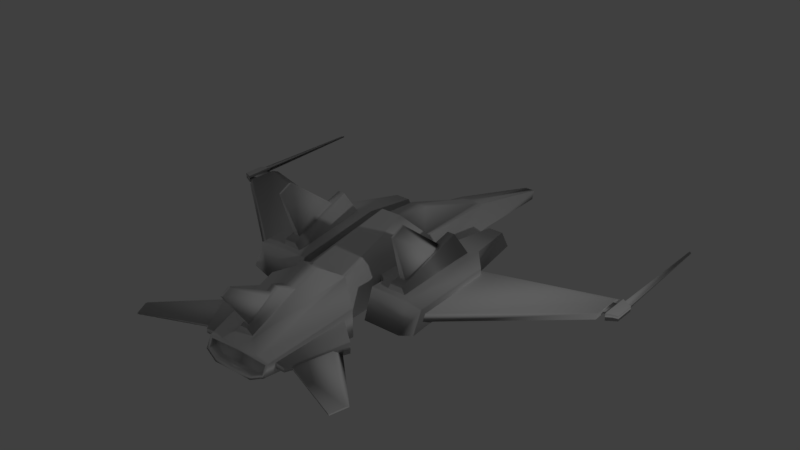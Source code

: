 # Source: DF6.blend  (saved by Blender 2.78.0; exported with 4.5.12 LTS)
import bpy
from mathutils import Matrix  # noqa: F401  (used for matrix-valued properties, if any)

bpy.ops.wm.read_factory_settings(use_empty=True)
scene = bpy.context.scene
scene.name = 'Scene'

# ---- collections
col_collection_1 = bpy.data.collections.new('Collection 1'); scene.collection.children.link(col_collection_1)

# ---- materials (node trees are filled in below, after node groups)
mat_material_001 = bpy.data.materials.new('Material.001')
mat_material_001.alpha_threshold = 0.0
mat_material_001.use_transparent_shadow = False
mat_material_001.roughness = 0.5

# ---- material node trees

# ---- world
world_world = bpy.data.worlds.new('World'); scene.world = world_world
world_world.color = (0.05088, 0.05088, 0.05088)
world_world.use_sun_shadow = False
world_world.sun_shadow_jitter_overblur = 0.0
world_world.cycles.sampling_method = 'MANUAL'

# ---- lights
light_sun = bpy.data.lights.new('Sun', 'POINT')
light_sun.transmission_factor = 0.0
light_sun.energy = 100.0
light_sun.shadow_buffer_clip_start = 0.5
light_sun.shadow_soft_size = 0.1
light_sun.shadow_maximum_resolution = 0.006
light_sun.use_absolute_resolution = True

# ---- meshes
me_dark_fighter_6 = bpy.data.meshes.new('dark_fighter_6')
me_dark_fighter_6.from_pydata([(-4.34, -5.074, 3.681), (-4.34, -0.5394, 3.681), (-18.01, -2.151, 1.635), (-18.01, -5.074, 2.67), (-30.98, -6.512, 0.9141), (-30.98, -6.512, -2.55e-07), (-18.01, -5.074, -2.55e-07), (-1.794, 2.338, 1.394), (9.327, -0.5394, 2.162), (9.327, -0.5394, -2.55e-07), (-1.794, 2.338, -2.55e-07), (9.327, -6.546, 2.67), (9.327, -0.5394, 2.67), (-31.67, -5.511, 0.6987), (24.2, -6.384, 2.67), (23.81, -5.642, 4.411), (12.02, -5.707, 6.169), (23.03, -6.056, 2.595), (22.19, -4.465, 4.076), (22.7, -5.425, 4.076), (22.97, -4.05, 2.67), (12.02, -2.033, 6.169), (23.05, -4.214, 4.411), (9.075, -5.33, 5.223), (9.075, -5.33, 10.14), (-5.491, -3.987, 10.14), (-5.491, -3.987, 6.423), (7.703, -1.579, 5.223), (7.703, -1.579, 10.14), (-14.17, -4.442, 6.423), (-14.17, -4.442, 8.362), (-12.82, -2.038, 8.362), (-12.82, -2.038, 6.423), (-5.491, -0.9798, 10.14), (-5.491, -0.9798, 6.423), (7.703, -1.914, 12.21), (9.075, -4.57, 12.21), (-3.144, -1.49, 12.21), (-3.144, -3.619, 12.21), (-4.437, -0.6746, 3.035), (-17.38, -2.076, 1.043), (-2.464, 1.588, 1.272), (-2.464, 1.588, -2.55e-07), (-6.93, 1.438, 0.9867), (-6.93, 1.438, -2.55e-07), (22.97, -4.05, -2.55e-07), (22.38, -2.934, -2.55e-07), (22.38, -2.934, 1.272), (12.24, 1.331, 1.272), (11.89, 1.095, 0.8539), (12.24, 1.331, -2.55e-07), (11.89, 1.095, -2.55e-07), (13.07, 0.6044, 0.6258), (10.51, -0.8674, 1.934), (13.07, 0.6044, -2.55e-07), (23.71, -5.448, 4.076), (23.2, -4.489, 4.076), (24.04, -6.079, 2.595), (24.2, -6.384, -2.55e-07), (24.04, -6.079, -2.55e-07), (23.03, -6.056, -2.55e-07), (-7.902, -2.88, 28.89), (-8.482, -3.024, 27.59), (-4.655, -3.024, 27.59), (-5.236, -2.88, 28.89), (-7.902, -2.222, 28.89), (-5.236, -2.222, 28.89), (-4.655, -2.078, 27.59), (-8.482, -2.078, 27.59), (-4.008, -2.867, 26.86), (-4.422, -2.292, 26.86), (-8.226, -2.319, 26.82), (-9.192, -2.758, 26.83), (-3.063, -2.335, 11.8), (-4.749, -3.04, 10.32), (-3.049, -2.774, 11.81), (7.741, -3.527, 11.84), (7.326, -2.724, 11.84), (6.088, -4.264, 5.785), (-0.7702, -3.29, 6.104), (-3.205, -3.174, 3.173), (3.773, -4.309, 2.615), (0.8402, -2.287, 6.137), (-1.594, -2.17, 3.205), (5.608, -2.489, 5.733), (3.293, -2.534, 2.564), (-5.439, -2.696, 27.71), (-7.698, -2.696, 27.71), (-7.698, -2.696, 26.68), (-5.439, -2.696, 26.68), (-7.698, -2.407, 27.71), (-7.698, -2.407, 26.68), (-5.439, -2.407, 27.71), (-5.439, -2.407, 26.68), (6.891, -1.797, 9.326), (6.891, -1.797, 6.741), (7.025, -0.7214, 7.304), (7.025, -0.7214, 8.924), (-4.675, -1.28, 7.818), (-2.314, 2.182, 7.979), (-4.675, -1.28, 9.326), (-2.314, 2.182, 8.924), (12.83, -4.862, 5.538), (22.12, -5.192, 4.039), (22.33, -5.017, 5.918), (15.63, -4.759, 9.058), (22.12, -4.469, 4.039), (22.33, -4.452, 5.918), (12.83, -3.042, 5.538), (15.63, -3.338, 9.058), (21.93, -2.917, -2.55e-07), (22.17, -1.968, -2.55e-07), (22.17, -1.968, 0.4987), (21.93, -2.917, 1.084), (15.25, -0.09868, 1.084), (17.42, 0.956, 0.4987), (-23.87, -2.616, 27.83), (-23.66, -2.593, 28.14), (-23.66, -2.509, 28.14), (-23.87, -2.486, 27.83), (-8.151, -2.814, 27.82), (-7.779, -2.722, 28.66), (-7.779, -2.38, 28.66), (-8.151, -2.288, 27.82), (24.92, -4.842, 14.61), (24.92, -4.682, 14.61), (23.21, -4.453, 15.26), (22.82, -4.595, 15.42), (8.03, 5.73, 8.533), (8.03, 5.73, 8.294), (6.19, 6.546, 8.323), (6.398, 6.477, 8.549), (5.874, -0.5794, 8.533), (5.874, -0.5794, 7.724), (-0.43, 1.409, 8.157), (0.9937, 1.051, 8.638), (16.2, -4.595, 8.468), (21.44, -4.842, 6.019), (21.44, -4.598, 6.019), (17.36, -3.92, 8.171), (23.8, 3.506, 0.1362), (24.86, 2.987, 0.1362), (24.86, 2.987, -2.55e-07), (23.61, 3.617, -2.55e-07), (21.6, -1.942, -2.55e-07), (21.6, -1.942, 0.282), (18.51, -0.03267, 0.282), (22.12, -4.331, -2.55e-07), (-4.34, -5.074, -2.55e-07), (-31.67, -5.511, -2.55e-07), (9.327, -6.546, -2.55e-07), (-18.01, -2.151, -2.55e-07), (-17.38, -2.076, -2.55e-07), (10.51, -0.8674, -2.55e-07), (23.13, -4.354, -2.55e-07), (15.25, -0.09868, -2.55e-07), (17.42, 0.956, -2.55e-07), (17.75, 0.3651, -2.55e-07), (-4.34, -5.074, -3.681), (-18.01, -5.074, -2.67), (-18.01, -2.151, -1.635), (-4.34, -0.5394, -3.681), (-30.98, -6.512, -0.9141), (-1.794, 2.338, -1.394), (9.327, -0.5394, -2.162), (9.327, -6.546, -2.67), (9.327, -0.5394, -2.67), (-31.67, -5.511, -0.6987), (12.02, -5.707, -6.169), (23.81, -5.642, -4.411), (24.2, -6.384, -2.67), (23.03, -6.056, -2.595), (22.7, -5.425, -4.076), (22.19, -4.465, -4.076), (22.97, -4.05, -2.67), (23.05, -4.214, -4.411), (12.02, -2.033, -6.169), (9.075, -5.33, -5.223), (-5.491, -3.987, -6.423), (-5.491, -3.987, -10.14), (9.075, -5.33, -10.14), (7.703, -1.579, -10.14), (7.703, -1.579, -5.223), (-14.17, -4.442, -6.423), (-12.82, -2.038, -6.423), (-12.82, -2.038, -8.362), (-14.17, -4.442, -8.362), (-5.491, -0.9798, -6.423), (-5.491, -0.9798, -10.14), (9.075, -4.57, -12.21), (7.703, -1.914, -12.21), (-3.144, -1.49, -12.21), (-3.144, -3.619, -12.21), (-17.38, -2.076, -1.043), (-4.437, -0.6746, -3.035), (-2.464, 1.588, -1.272), (-6.93, 1.438, -0.9867), (22.38, -2.934, -1.272), (12.24, 1.331, -1.272), (11.89, 1.095, -0.8539), (10.51, -0.8674, -1.934), (13.07, 0.6044, -0.6258), (23.2, -4.489, -4.076), (23.71, -5.448, -4.076), (24.04, -6.079, -2.595), (-7.902, -2.88, -28.89), (-5.236, -2.88, -28.89), (-4.655, -3.024, -27.59), (-8.482, -3.024, -27.59), (-7.902, -2.222, -28.89), (-8.482, -2.078, -27.59), (-4.655, -2.078, -27.59), (-5.236, -2.222, -28.89), (-4.008, -2.867, -26.86), (-9.192, -2.758, -26.83), (-8.226, -2.319, -26.82), (-4.422, -2.292, -26.86), (-3.063, -2.335, -11.8), (-4.749, -3.04, -10.32), (-3.049, -2.774, -11.81), (7.741, -3.527, -11.84), (7.326, -2.724, -11.84), (6.088, -4.264, -5.785), (3.773, -4.309, -2.615), (-3.205, -3.174, -3.173), (-0.7702, -3.29, -6.104), (-1.594, -2.17, -3.205), (0.8402, -2.287, -6.137), (3.293, -2.534, -2.564), (5.608, -2.489, -5.733), (-5.439, -2.696, -27.71), (-5.439, -2.696, -26.68), (-7.698, -2.696, -26.68), (-7.698, -2.696, -27.71), (-7.698, -2.407, -26.68), (-7.698, -2.407, -27.71), (-5.439, -2.407, -26.68), (-5.439, -2.407, -27.71), (6.891, -1.797, -9.326), (7.025, -0.7214, -8.924), (7.025, -0.7214, -7.304), (6.891, -1.797, -6.741), (-2.314, 2.182, -7.979), (-4.675, -1.28, -7.818), (-2.314, 2.182, -8.924), (-4.675, -1.28, -9.326), (12.83, -4.862, -5.538), (15.63, -4.759, -9.058), (22.33, -5.017, -5.918), (22.12, -5.192, -4.039), (22.33, -4.452, -5.918), (22.12, -4.469, -4.039), (15.63, -3.338, -9.058), (12.83, -3.042, -5.538), (21.93, -2.917, -1.084), (22.17, -1.968, -0.4987), (15.25, -0.09868, -1.084), (17.42, 0.956, -0.4987), (-23.87, -2.616, -27.83), (-23.87, -2.486, -27.83), (-23.66, -2.509, -28.14), (-23.66, -2.593, -28.14), (-8.151, -2.814, -27.82), (-7.779, -2.722, -28.66), (-7.779, -2.38, -28.66), (-8.151, -2.288, -27.82), (24.92, -4.842, -14.61), (22.82, -4.595, -15.42), (23.21, -4.453, -15.26), (24.92, -4.682, -14.61), (8.03, 5.73, -8.533), (6.398, 6.477, -8.549), (6.19, 6.546, -8.323), (8.03, 5.73, -8.294), (5.874, -0.5794, -8.533), (5.874, -0.5794, -7.724), (-0.43, 1.409, -8.157), (0.9937, 1.051, -8.638), (16.2, -4.595, -8.468), (21.44, -4.842, -6.019), (21.44, -4.598, -6.019), (17.36, -3.92, -8.171), (23.8, 3.506, -0.1362), (24.86, 2.987, -0.1362), (21.6, -1.942, -0.282), (18.51, -0.03267, -0.282)], [], [(0, 1, 2), (2, 3, 0), (4, 5, 6), (6, 3, 4), (7, 8, 9), (9, 10, 7), (11, 12, 1), (1, 0, 11), (13, 4, 3), (3, 2, 13), (11, 14, 15), (15, 16, 11), (17, 18, 19), (20, 12, 21), (21, 22, 20), (12, 11, 16), (16, 21, 12), (23, 24, 25), (25, 26, 23), (24, 23, 27), (27, 28, 24), (29, 30, 31), (31, 32, 29), (30, 29, 26), (26, 25, 30), (32, 31, 33), (33, 34, 32), (31, 30, 25), (25, 33, 31), (29, 32, 34), (34, 26, 29), (24, 28, 35), (35, 36, 24), (28, 33, 37), (37, 35, 28), (25, 24, 36), (36, 38, 25), (1, 12, 7), (2, 1, 39), (39, 40, 2), (1, 7, 41), (41, 39, 1), (10, 42, 41), (41, 7, 10), (39, 43, 40), (43, 41, 42), (42, 44, 43), (39, 41, 43), (45, 46, 47), (47, 20, 45), (12, 20, 47), (47, 48, 12), (12, 48, 49), (49, 8, 12), (50, 51, 49), (49, 48, 50), (8, 49, 52), (52, 53, 8), (51, 54, 52), (52, 49, 51), (22, 15, 55), (55, 56, 22), (15, 14, 57), (57, 55, 15), (58, 59, 57), (57, 14, 58), (56, 55, 19), (19, 18, 56), (55, 57, 17), (17, 19, 55), (59, 60, 17), (17, 57, 59), (61, 62, 63), (63, 64, 61), (65, 66, 67), (67, 68, 65), (61, 64, 66), (66, 65, 61), (64, 63, 67), (67, 66, 64), (25, 38, 37), (37, 33, 25), (38, 36, 35), (35, 37, 38), (26, 34, 27), (27, 23, 26), (68, 67, 63), (63, 62, 68), (69, 70, 71), (71, 72, 69), (73, 74, 72), (72, 71, 73), (74, 75, 72), (75, 76, 69), (69, 72, 75), (76, 77, 70), (70, 69, 76), (77, 73, 71), (71, 70, 77), (78, 79, 80), (80, 81, 78), (79, 82, 83), (83, 80, 79), (82, 84, 85), (85, 83, 82), (84, 78, 81), (81, 85, 84), (86, 87, 88), (88, 89, 86), (87, 90, 91), (91, 88, 87), (90, 92, 93), (93, 91, 90), (92, 86, 89), (89, 93, 92), (34, 33, 28), (28, 27, 34), (22, 21, 16), (16, 15, 22), (65, 68, 62), (62, 61, 65), (94, 95, 96), (96, 97, 94), (95, 98, 99), (99, 96, 95), (98, 100, 101), (101, 99, 98), (100, 94, 97), (97, 101, 100), (102, 103, 104), (104, 105, 102), (103, 106, 107), (107, 104, 103), (106, 108, 109), (109, 107, 106), (108, 102, 105), (105, 109, 108), (110, 111, 112), (112, 113, 110), (114, 113, 112), (112, 115, 114), (116, 117, 118), (118, 119, 116), (120, 121, 117), (117, 116, 120), (121, 122, 118), (118, 117, 121), (122, 123, 119), (119, 118, 122), (123, 120, 116), (116, 119, 123), (99, 101, 97), (97, 96, 99), (107, 109, 105), (105, 104, 107), (124, 125, 126), (126, 127, 124), (128, 129, 130), (130, 131, 128), (132, 133, 129), (129, 128, 132), (133, 134, 130), (130, 129, 133), (134, 135, 131), (131, 130, 134), (135, 132, 128), (128, 131, 135), (136, 137, 124), (124, 127, 136), (137, 138, 125), (125, 124, 137), (138, 139, 126), (126, 125, 138), (139, 136, 127), (127, 126, 139), (140, 141, 142), (142, 143, 140), (144, 142, 141), (141, 145, 144), (146, 145, 141), (141, 140, 146), (17, 60, 147), (147, 18, 17), (20, 22, 56), (7, 12, 8), (148, 0, 3), (3, 6, 148), (5, 4, 13), (13, 149, 5), (14, 11, 150), (150, 58, 14), (11, 0, 148), (148, 150, 11), (13, 2, 151), (151, 149, 13), (151, 2, 40), (40, 152, 151), (40, 43, 44), (44, 152, 40), (153, 53, 52), (52, 54, 153), (9, 8, 53), (53, 153, 9), (20, 56, 154), (154, 45, 20), (154, 56, 18), (18, 147, 154), (48, 47, 46), (46, 50, 48), (155, 114, 115), (115, 156, 155), (115, 112, 111), (111, 156, 115), (146, 140, 143), (143, 157, 146), (158, 159, 160), (160, 161, 158), (162, 159, 6), (6, 5, 162), (163, 10, 9), (9, 164, 163), (165, 158, 161), (161, 166, 165), (167, 160, 159), (159, 162, 167), (165, 168, 169), (169, 170, 165), (171, 172, 173), (174, 175, 176), (176, 166, 174), (166, 176, 168), (168, 165, 166), (177, 178, 179), (179, 180, 177), (180, 181, 182), (182, 177, 180), (183, 184, 185), (185, 186, 183), (186, 179, 178), (178, 183, 186), (184, 187, 188), (188, 185, 184), (185, 188, 179), (179, 186, 185), (183, 178, 187), (187, 184, 183), (180, 189, 190), (190, 181, 180), (181, 190, 191), (191, 188, 181), (179, 192, 189), (189, 180, 179), (161, 163, 166), (160, 193, 194), (194, 161, 160), (161, 194, 195), (195, 163, 161), (10, 163, 195), (195, 42, 10), (194, 193, 196), (196, 44, 42), (42, 195, 196), (194, 196, 195), (45, 174, 197), (197, 46, 45), (166, 198, 197), (197, 174, 166), (166, 164, 199), (199, 198, 166), (50, 198, 199), (199, 51, 50), (164, 200, 201), (201, 199, 164), (51, 199, 201), (201, 54, 51), (175, 202, 203), (203, 169, 175), (169, 203, 204), (204, 170, 169), (58, 170, 204), (204, 59, 58), (202, 173, 172), (172, 203, 202), (203, 172, 171), (171, 204, 203), (59, 204, 171), (171, 60, 59), (205, 206, 207), (207, 208, 205), (209, 210, 211), (211, 212, 209), (205, 209, 212), (212, 206, 205), (206, 212, 211), (211, 207, 206), (179, 188, 191), (191, 192, 179), (192, 191, 190), (190, 189, 192), (178, 177, 182), (182, 187, 178), (210, 208, 207), (207, 211, 210), (213, 214, 215), (215, 216, 213), (217, 215, 214), (214, 218, 217), (218, 214, 219), (219, 214, 213), (213, 220, 219), (220, 213, 216), (216, 221, 220), (221, 216, 215), (215, 217, 221), (222, 223, 224), (224, 225, 222), (225, 224, 226), (226, 227, 225), (227, 226, 228), (228, 229, 227), (229, 228, 223), (223, 222, 229), (230, 231, 232), (232, 233, 230), (233, 232, 234), (234, 235, 233), (235, 234, 236), (236, 237, 235), (237, 236, 231), (231, 230, 237), (187, 182, 181), (181, 188, 187), (175, 169, 168), (168, 176, 175), (209, 205, 208), (208, 210, 209), (238, 239, 240), (240, 241, 238), (241, 240, 242), (242, 243, 241), (243, 242, 244), (244, 245, 243), (245, 244, 239), (239, 238, 245), (246, 247, 248), (248, 249, 246), (249, 248, 250), (250, 251, 249), (251, 250, 252), (252, 253, 251), (253, 252, 247), (247, 246, 253), (110, 254, 255), (255, 111, 110), (256, 257, 255), (255, 254, 256), (258, 259, 260), (260, 261, 258), (262, 258, 261), (261, 263, 262), (263, 261, 260), (260, 264, 263), (264, 260, 259), (259, 265, 264), (265, 259, 258), (258, 262, 265), (242, 240, 239), (239, 244, 242), (250, 248, 247), (247, 252, 250), (266, 267, 268), (268, 269, 266), (270, 271, 272), (272, 273, 270), (274, 270, 273), (273, 275, 274), (275, 273, 272), (272, 276, 275), (276, 272, 271), (271, 277, 276), (277, 271, 270), (270, 274, 277), (278, 267, 266), (266, 279, 278), (279, 266, 269), (269, 280, 279), (280, 269, 268), (268, 281, 280), (281, 268, 267), (267, 278, 281), (282, 143, 142), (142, 283, 282), (144, 284, 283), (283, 142, 144), (285, 282, 283), (283, 284, 285), (171, 173, 147), (147, 60, 171), (174, 202, 175), (163, 164, 166), (148, 6, 159), (159, 158, 148), (5, 149, 167), (167, 162, 5), (170, 58, 150), (150, 165, 170), (165, 150, 148), (148, 158, 165), (167, 149, 151), (151, 160, 167), (151, 152, 193), (193, 160, 151), (193, 152, 44), (44, 196, 193), (153, 54, 201), (201, 200, 153), (9, 153, 200), (200, 164, 9), (174, 45, 154), (154, 202, 174), (154, 147, 173), (173, 202, 154), (198, 50, 46), (46, 197, 198), (155, 156, 257), (257, 256, 155), (257, 156, 111), (111, 255, 257), (285, 157, 143), (143, 282, 285)])
me_dark_fighter_6.polygons.foreach_set('use_smooth', [True] * 430)
_k = set([(0, 3), (0, 11), (1, 2), (1, 7), (1, 39), (2, 13), (3, 4), (4, 5), (4, 13), (5, 162), (7, 10), (7, 12), (8, 12), (8, 49), (8, 53), (10, 163), (11, 12), (11, 16), (12, 20), (12, 21), (12, 48), (13, 149), (14, 15), (14, 58), (15, 16), (15, 22), (16, 21), (17, 19), (17, 60), (18, 19), (18, 56), (18, 147), (19, 55), (20, 22), (20, 47), (21, 22), (23, 24), (23, 26), (23, 27), (24, 36), (25, 30), (25, 38), (26, 29), (27, 28), (27, 34), (28, 35), (29, 30), (29, 32), (30, 31), (31, 32), (31, 33), (32, 34), (33, 37), (35, 36), (35, 37), (36, 38), (37, 38), (39, 40), (39, 41), (40, 43), (41, 42), (41, 43), (42, 195), (47, 48), (48, 50), (49, 51), (49, 52), (50, 198), (51, 199), (52, 53), (52, 54), (53, 153), (54, 201), (55, 56), (55, 57), (56, 154), (57, 59), (58, 170), (59, 204), (60, 171), (61, 62), (61, 64), (61, 65), (62, 63), (62, 68), (63, 64), (63, 67), (64, 66), (65, 66), (65, 68), (66, 67), (67, 68), (69, 70), (69, 72), (69, 76), (70, 71), (70, 77), (71, 72), (72, 74), (73, 74), (73, 77), (74, 75), (75, 76), (76, 77), (78, 79), (78, 81), (78, 84), (79, 80), (79, 82), (80, 81), (80, 83), (81, 85), (82, 83), (82, 84), (83, 85), (84, 85), (86, 87), (86, 89), (86, 92), (87, 88), (87, 90), (88, 89), (88, 91), (89, 93), (90, 91), (90, 92), (91, 93), (92, 93), (94, 95), (94, 97), (94, 100), (95, 96), (95, 98), (96, 97), (96, 99), (97, 101), (98, 99), (98, 100), (99, 101), (100, 101), (102, 103), (102, 105), (102, 108), (103, 104), (103, 106), (104, 105), (104, 107), (105, 109), (106, 107), (106, 108), (107, 109), (108, 109), (110, 113), (110, 254), (111, 112), (111, 255), (112, 113), (112, 115), (113, 114), (114, 115), (114, 155), (115, 156), (116, 117), (116, 119), (116, 120), (117, 118), (117, 121), (118, 119), (118, 122), (119, 123), (120, 121), (120, 123), (121, 122), (122, 123), (124, 125), (124, 127), (124, 137), (125, 126), (125, 138), (126, 127), (127, 136), (128, 129), (128, 131), (128, 132), (129, 130), (129, 133), (130, 131), (130, 134), (132, 133), (132, 135), (133, 134), (134, 135), (136, 137), (136, 139), (137, 138), (138, 139), (140, 141), (140, 143), (141, 142), (141, 145), (142, 283), (143, 282), (144, 145), (144, 284), (145, 146), (146, 157), (147, 173), (149, 167), (153, 200), (154, 202), (155, 256), (156, 257), (157, 285), (158, 159), (158, 165), (159, 162), (160, 161), (160, 167), (161, 163), (161, 194), (162, 167), (163, 166), (164, 166), (164, 199), (164, 200), (165, 166), (165, 168), (166, 174), (166, 176), (166, 198), (168, 169), (168, 176), (169, 170), (169, 175), (171, 172), (172, 173), (172, 203), (173, 202), (174, 175), (174, 197), (175, 176), (177, 178), (177, 180), (177, 182), (178, 183), (179, 186), (179, 192), (180, 189), (181, 182), (181, 190), (182, 187), (183, 184), (183, 186), (184, 185), (184, 187), (185, 186), (185, 188), (188, 191), (189, 190), (189, 192), (190, 191), (191, 192), (193, 194), (193, 196), (194, 195), (195, 196), (197, 198), (199, 201), (200, 201), (202, 203), (203, 204), (205, 206), (205, 208), (205, 209), (206, 207), (206, 212), (207, 208), (207, 211), (208, 210), (209, 210), (209, 212), (210, 211), (211, 212), (213, 214), (213, 216), (213, 220), (214, 215), (214, 218), (215, 216), (216, 221), (217, 218), (217, 221), (218, 219), (219, 220), (220, 221), (222, 223), (222, 225), (222, 229), (223, 224), (223, 228), (224, 225), (224, 226), (225, 227), (226, 227), (226, 228), (227, 229), (228, 229), (230, 231), (230, 233), (230, 237), (231, 232), (231, 236), (232, 233), (232, 234), (233, 235), (234, 235), (234, 236), (235, 237), (236, 237), (238, 239), (238, 241), (238, 245), (239, 240), (239, 244), (240, 241), (240, 242), (241, 243), (242, 243), (242, 244), (243, 245), (244, 245), (246, 247), (246, 249), (246, 253), (247, 248), (247, 252), (248, 249), (248, 250), (249, 251), (250, 251), (250, 252), (251, 253), (252, 253), (254, 255), (254, 256), (255, 257), (256, 257), (258, 259), (258, 261), (258, 262), (259, 260), (259, 265), (260, 261), (260, 264), (261, 263), (262, 263), (262, 265), (263, 264), (264, 265), (266, 267), (266, 269), (266, 279), (267, 268), (267, 278), (268, 269), (269, 280), (270, 271), (270, 273), (270, 274), (271, 272), (272, 273), (272, 276), (273, 275), (274, 275), (274, 277), (275, 276), (276, 277), (278, 279), (278, 281), (279, 280), (280, 281), (282, 283), (283, 284), (284, 285)])
me_dark_fighter_6.attributes.new('sharp_edge', 'BOOLEAN', 'EDGE').data.foreach_set('value', [ (min(e.vertices), max(e.vertices)) in _k for e in me_dark_fighter_6.edges])
_uv = me_dark_fighter_6.uv_layers.new(name='UVMap')
_uv.uv.foreach_set('vector', [0.1495, 0.3428, 0.2287, 0.3428, 0.2027, 0.5863, 0.2027, 0.5863, 0.148, 0.5841, 0.1495, 0.3428, 0.2653, 0.9775, 0.2492, 0.9777, 0.246, 0.7477, 0.246, 0.7477, 0.293, 0.7471, 0.2653, 0.9775, 0.08856, 0.2789, 0.07502, 0.07649, 0.1131, 0.07649, 0.1131, 0.07649, 0.1131, 0.2789, 0.08856, 0.2789, 0.1236, 0.1013, 0.2294, 0.1013, 0.2294, 0.3428, 0.2294, 0.3428, 0.1495, 0.3428, 0.1236, 0.1013, 0.1425, 0.8275, 0.1249, 0.8149, 0.148, 0.5841, 0.148, 0.5841, 0.2027, 0.5863, 0.1425, 0.8275, 0.7503, 0.8926, 0.5009, 0.9735, 0.4971, 0.9399, 0.4971, 0.9399, 0.6855, 0.8472, 0.7503, 0.8926, 0.8214, 0.4985, 0.7897, 0.4724, 0.8088, 0.4724, 0.4768, 0.8889, 0.6465, 0.7078, 0.6566, 0.7892, 0.6566, 0.7892, 0.4976, 0.9115, 0.4768, 0.8889, 0.7146, 0.7309, 0.7618, 0.8257, 0.6855, 0.8472, 0.6855, 0.8472, 0.6566, 0.7892, 0.7146, 0.7309, 0.3528, 0.04763, 0.4395, 0.04763, 0.4395, 0.3054, 0.4395, 0.3054, 0.3739, 0.3054, 0.3528, 0.04763, 0.5625, 0.006294, 0.6492, 0.009265, 0.6469, 0.07985, 0.6469, 0.07985, 0.5603, 0.07687, 0.5625, 0.006294, 0.6118, 0.491, 0.5776, 0.4898, 0.5793, 0.4413, 0.5793, 0.4413, 0.6135, 0.4425, 0.6118, 0.491, 0.429, 0.4587, 0.395, 0.459, 0.3739, 0.3054, 0.3739, 0.3054, 0.4395, 0.3054, 0.429, 0.4587, 0.6135, 0.4425, 0.5793, 0.4413, 0.5524, 0.3097, 0.5524, 0.3097, 0.618, 0.312, 0.6135, 0.4425, 0.4897, 0.4546, 0.4453, 0.4742, 0.4663, 0.3192, 0.4663, 0.3192, 0.5191, 0.3236, 0.4897, 0.4546, 0.395, 0.459, 0.3493, 0.4431, 0.3218, 0.3146, 0.3218, 0.3146, 0.3739, 0.3054, 0.395, 0.459, 0.5625, 0.006294, 0.5603, 0.07687, 0.5235, 0.07615, 0.5235, 0.07615, 0.5257, 0.02386, 0.5625, 0.006294, 0.5603, 0.07687, 0.5524, 0.3097, 0.5157, 0.2674, 0.5157, 0.2674, 0.5235, 0.07615, 0.5603, 0.07687, 0.4395, 0.3054, 0.4395, 0.04763, 0.4782, 0.04885, 0.4782, 0.04885, 0.4773, 0.2649, 0.4395, 0.3054, 0.01753, 0.3131, 0.06607, 0.07649, 0.08856, 0.2789, 0.06392, 0.5914, 0.04825, 0.3467, 0.05961, 0.3496, 0.05961, 0.3496, 0.07521, 0.5811, 0.06392, 0.5914, 0.04825, 0.3467, 0.08856, 0.2789, 0.0907, 0.2967, 0.0907, 0.2967, 0.05961, 0.3496, 0.04825, 0.3467, 0.1131, 0.2789, 0.111, 0.3029, 0.0907, 0.2967, 0.0907, 0.2967, 0.08856, 0.2789, 0.1131, 0.2789, 0.159, 0.7748, 0.2202, 0.8042, 0.2194, 0.9985, 0.2202, 0.8042, 0.2152, 0.7252, 0.2376, 0.7252, 0.2376, 0.7252, 0.2376, 0.8039, 0.2202, 0.8042, 0.159, 0.7748, 0.1992, 0.7284, 0.2202, 0.8042, 0.7804, 0.4631, 0.7804, 0.4854, 0.758, 0.4854, 0.758, 0.4854, 0.7334, 0.4631, 0.7804, 0.4631, 0.7032, 0.7143, 0.7317, 0.4679, 0.758, 0.4857, 0.758, 0.4857, 0.758, 0.6793, 0.7032, 0.7143, 0.7334, 0.7402, 0.758, 0.6793, 0.7654, 0.6867, 0.7654, 0.6867, 0.7423, 0.7402, 0.7334, 0.7402, 0.7804, 0.6793, 0.7804, 0.6867, 0.7654, 0.6867, 0.7654, 0.6867, 0.758, 0.6793, 0.7804, 0.6793, 0.8476, 0.6315, 0.8262, 0.6857, 0.804, 0.6914, 0.804, 0.6914, 0.8271, 0.6394, 0.8476, 0.6315, 0.8273, 0.7007, 0.8049, 0.7024, 0.804, 0.6914, 0.804, 0.6914, 0.8262, 0.6857, 0.8273, 0.7007, 0.795, 0.5513, 0.8234, 0.5513, 0.8196, 0.5572, 0.8196, 0.5572, 0.8005, 0.5572, 0.795, 0.5513, 0.8234, 0.5513, 0.8382, 0.582, 0.8322, 0.5833, 0.8322, 0.5833, 0.8196, 0.5572, 0.8234, 0.5513, 0.8382, 0.6291, 0.8322, 0.6291, 0.8322, 0.5833, 0.8322, 0.5833, 0.8382, 0.582, 0.8382, 0.6291, 0.8437, 0.5363, 0.8531, 0.553, 0.8353, 0.553, 0.8353, 0.553, 0.8259, 0.5363, 0.8437, 0.5363, 0.8531, 0.553, 0.8592, 0.5813, 0.8414, 0.5813, 0.8414, 0.5813, 0.8353, 0.553, 0.8531, 0.553, 0.8592, 0.627, 0.8414, 0.627, 0.8414, 0.5813, 0.8414, 0.5813, 0.8592, 0.5813, 0.8592, 0.627, 0.9279, 0.8017, 0.9049, 0.8119, 0.9049, 0.7445, 0.9049, 0.7445, 0.9279, 0.7547, 0.9279, 0.8017, 0.9395, 0.8017, 0.9395, 0.7547, 0.9625, 0.7445, 0.9625, 0.7445, 0.9625, 0.8119, 0.9395, 0.8017, 0.9279, 0.8017, 0.9279, 0.7547, 0.9395, 0.7547, 0.9395, 0.7547, 0.9395, 0.8017, 0.9279, 0.8017, 0.9279, 0.7547, 0.9254, 0.7297, 0.942, 0.7297, 0.942, 0.7297, 0.9395, 0.7547, 0.9279, 0.7547, 0.4663, 0.3192, 0.4773, 0.2649, 0.5157, 0.2674, 0.5157, 0.2674, 0.5191, 0.3236, 0.4663, 0.3192, 0.4773, 0.2649, 0.4782, 0.04885, 0.5235, 0.07615, 0.5235, 0.07615, 0.5157, 0.2674, 0.4773, 0.2649, 0.3739, 0.3054, 0.3218, 0.3146, 0.2918, 0.08278, 0.2918, 0.08278, 0.3528, 0.04763, 0.3739, 0.3054, 0.8882, 0.8119, 0.8882, 0.7445, 0.9049, 0.7445, 0.9049, 0.7445, 0.9049, 0.8119, 0.8882, 0.8119, 0.6163, 0.5929, 0.6085, 0.5831, 0.6258, 0.5183, 0.6258, 0.5183, 0.6382, 0.5041, 0.6163, 0.5929, 0.3461, 0.5371, 0.3284, 0.4996, 0.6298, 0.5, 0.6298, 0.5, 0.6258, 0.5183, 0.3461, 0.5371, 0.4822, 0.8586, 0.4681, 0.821, 0.6889, 0.6393, 0.4681, 0.821, 0.3006, 0.73, 0.6087, 0.5955, 0.6087, 0.5955, 0.6889, 0.6393, 0.4681, 0.821, 0.3006, 0.73, 0.2991, 0.7142, 0.6085, 0.5831, 0.6085, 0.5831, 0.6087, 0.5955, 0.3006, 0.73, 0.2991, 0.7142, 0.3461, 0.5371, 0.6258, 0.5183, 0.6258, 0.5183, 0.6085, 0.5831, 0.2991, 0.7142, 0.8965, 0.8613, 0.8319, 0.965, 0.765, 0.9709, 0.765, 0.9709, 0.8273, 0.8626, 0.8965, 0.8613, 0.8287, 0.7291, 0.8454, 0.7581, 0.7783, 0.755, 0.7783, 0.755, 0.7616, 0.726, 0.8287, 0.7291, 0.8454, 0.7581, 0.8905, 0.8294, 0.8214, 0.8307, 0.8214, 0.8307, 0.7783, 0.755, 0.8454, 0.7581, 0.8905, 0.8294, 0.8965, 0.8613, 0.8273, 0.8626, 0.8273, 0.8626, 0.8214, 0.8307, 0.8905, 0.8294, 0.9333, 0.6347, 0.9333, 0.6745, 0.9151, 0.6745, 0.9151, 0.6745, 0.9151, 0.6347, 0.9333, 0.6347, 0.9333, 0.6745, 0.9333, 0.6796, 0.9151, 0.6796, 0.9151, 0.6796, 0.9151, 0.6745, 0.9333, 0.6745, 0.9333, 0.5898, 0.9333, 0.6296, 0.9151, 0.6296, 0.9151, 0.6296, 0.9151, 0.5898, 0.9333, 0.5898, 0.9333, 0.6296, 0.9333, 0.6347, 0.9151, 0.6347, 0.9151, 0.6347, 0.9151, 0.6296, 0.9333, 0.6296, 0.618, 0.312, 0.5524, 0.3097, 0.5603, 0.07687, 0.5603, 0.07687, 0.6469, 0.07985, 0.618, 0.312, 0.4976, 0.9115, 0.6566, 0.7892, 0.6855, 0.8472, 0.6855, 0.8472, 0.4971, 0.9399, 0.4976, 0.9115, 0.9395, 0.8017, 0.942, 0.8268, 0.9254, 0.8268, 0.9254, 0.8268, 0.9279, 0.8017, 0.9395, 0.8017, 0.6828, 0.2398, 0.7283, 0.2398, 0.7184, 0.2589, 0.7184, 0.2589, 0.6898, 0.2589, 0.6828, 0.2398, 0.7387, 0.256, 0.7752, 0.4575, 0.7065, 0.4311, 0.7065, 0.4311, 0.7184, 0.2589, 0.7387, 0.256, 0.7093, 0.5051, 0.6828, 0.5051, 0.6898, 0.4312, 0.6898, 0.4312, 0.7065, 0.4312, 0.7093, 0.5051, 0.619, 0.4529, 0.6701, 0.2554, 0.6898, 0.2589, 0.6898, 0.2589, 0.6898, 0.4312, 0.619, 0.4529, 0.9301, 0.2466, 0.8818, 0.4067, 0.8512, 0.3943, 0.8512, 0.3943, 0.8525, 0.2637, 0.9301, 0.2466, 0.8534, 0.4275, 0.8406, 0.427, 0.8422, 0.3935, 0.8422, 0.3935, 0.8512, 0.3943, 0.8534, 0.4275, 0.8134, 0.4086, 0.7481, 0.2528, 0.8271, 0.2625, 0.8271, 0.2625, 0.8422, 0.3935, 0.8134, 0.4086, 0.8252, 0.1833, 0.8572, 0.1845, 0.8525, 0.2637, 0.8525, 0.2637, 0.8271, 0.2625, 0.8252, 0.1833, 0.899, 0.5777, 0.899, 0.5949, 0.8902, 0.595, 0.8902, 0.595, 0.8799, 0.5777, 0.899, 0.5777, 0.8532, 0.7162, 0.8711, 0.5897, 0.8902, 0.595, 0.8902, 0.595, 0.8902, 0.6933, 0.8532, 0.7162, 0.96, 0.3935, 0.9604, 0.3869, 0.9619, 0.3869, 0.9619, 0.3869, 0.9623, 0.3935, 0.96, 0.3935, 0.9436, 0.1141, 0.9581, 0.1069, 0.9604, 0.3869, 0.9604, 0.3869, 0.9551, 0.3909, 0.9436, 0.1141, 0.9581, 0.1069, 0.9642, 0.1069, 0.9619, 0.3869, 0.9619, 0.3869, 0.9604, 0.3869, 0.9581, 0.1069, 0.9642, 0.1069, 0.9787, 0.1141, 0.9672, 0.3909, 0.9672, 0.3909, 0.9619, 0.3869, 0.9642, 0.1069, 0.9344, 0.1146, 0.9436, 0.1141, 0.9551, 0.3909, 0.9551, 0.3909, 0.9528, 0.391, 0.9344, 0.1146, 0.7065, 0.4312, 0.6898, 0.4312, 0.6898, 0.2589, 0.6898, 0.2589, 0.7184, 0.2589, 0.7065, 0.4312, 0.8422, 0.3935, 0.8271, 0.2625, 0.8525, 0.2637, 0.8525, 0.2637, 0.8512, 0.3943, 0.8422, 0.3935, 0.854, 0.1708, 0.8536, 0.1736, 0.8211, 0.1735, 0.8211, 0.1735, 0.8141, 0.17, 0.854, 0.1708, 0.7728, 0.1301, 0.7688, 0.1295, 0.7752, 0.09458, 0.7752, 0.09458, 0.7786, 0.09902, 0.7728, 0.1301, 0.6515, 0.1338, 0.6515, 0.1195, 0.7688, 0.1295, 0.7688, 0.1295, 0.769, 0.1338, 0.6515, 0.1338, 0.6515, 0.1195, 0.6593, 0.003028, 0.7752, 0.09458, 0.7752, 0.09458, 0.7688, 0.1295, 0.6515, 0.1195, 0.6494, 0.2516, 0.6509, 0.2245, 0.7722, 0.1652, 0.7722, 0.1652, 0.7728, 0.1704, 0.6494, 0.2516, 0.6509, 0.2245, 0.6515, 0.1338, 0.769, 0.1338, 0.769, 0.1338, 0.7722, 0.1652, 0.6509, 0.2245, 0.7525, 0.01237, 0.8545, 0.007382, 0.854, 0.1708, 0.854, 0.1708, 0.8141, 0.17, 0.7525, 0.01237, 0.8545, 0.007382, 0.8588, 0.007394, 0.8568, 0.1707, 0.8568, 0.1707, 0.854, 0.1708, 0.8545, 0.007382, 0.8588, 0.007394, 0.9404, 0.01643, 0.8893, 0.1703, 0.8893, 0.1703, 0.8568, 0.1707, 0.8588, 0.007394, 0.9404, 0.01643, 0.9647, 0.01571, 0.897, 0.1708, 0.897, 0.1708, 0.8893, 0.1703, 0.9404, 0.01643, 0.9116, 0.5698, 0.9324, 0.5718, 0.9321, 0.5741, 0.9321, 0.5741, 0.9076, 0.5719, 0.9116, 0.5698, 0.9342, 0.4677, 0.9348, 0.5718, 0.9324, 0.5718, 0.9324, 0.5718, 0.9292, 0.4677, 0.9342, 0.4677, 0.8652, 0.4678, 0.9292, 0.4677, 0.9324, 0.5718, 0.9324, 0.5718, 0.9116, 0.5698, 0.8652, 0.4678, 0.8214, 0.4985, 0.8214, 0.5443, 0.787, 0.5443, 0.787, 0.5443, 0.7897, 0.4724, 0.8214, 0.4985, 0.7917, 0.582, 0.795, 0.5513, 0.8005, 0.5572, 0.08856, 0.2789, 0.06607, 0.07649, 0.07502, 0.07649, 0.2426, 0.5069, 0.3075, 0.506, 0.293, 0.7471, 0.293, 0.7471, 0.246, 0.7477, 0.2426, 0.5069, 0.2492, 0.9777, 0.2653, 0.9775, 0.2618, 0.999, 0.2618, 0.999, 0.2495, 0.9992, 0.2492, 0.9777, 0.2826, 0.001801, 0.2863, 0.264, 0.2392, 0.2646, 0.2392, 0.2646, 0.2355, 0.002458, 0.2826, 0.001801, 0.2863, 0.264, 0.3075, 0.506, 0.2426, 0.5069, 0.2426, 0.5069, 0.2392, 0.2646, 0.2863, 0.264, 0.06009, 0.8399, 0.06392, 0.5914, 0.09263, 0.5937, 0.09263, 0.5937, 0.07236, 0.841, 0.06009, 0.8399, 0.09263, 0.5937, 0.06392, 0.5914, 0.07521, 0.5811, 0.07521, 0.5811, 0.09355, 0.5825, 0.09263, 0.5937, 0.2194, 0.9985, 0.2202, 0.8042, 0.2376, 0.8039, 0.2376, 0.8039, 0.2376, 0.9981, 0.2194, 0.9985, 0.793, 0.6394, 0.8271, 0.6394, 0.804, 0.6914, 0.804, 0.6914, 0.793, 0.6914, 0.793, 0.6394, 0.1131, 0.07649, 0.07502, 0.07649, 0.07904, 0.05488, 0.07904, 0.05488, 0.1131, 0.05488, 0.1131, 0.07649, 0.7917, 0.582, 0.8005, 0.5572, 0.7978, 0.6291, 0.7978, 0.6291, 0.7917, 0.6291, 0.7917, 0.582, 0.8424, 0.4644, 0.8437, 0.5363, 0.8259, 0.5363, 0.8259, 0.5363, 0.8246, 0.4644, 0.8424, 0.4644, 0.758, 0.6793, 0.758, 0.4854, 0.7804, 0.4854, 0.7804, 0.4854, 0.7804, 0.6793, 0.758, 0.6793, 0.899, 0.7357, 0.8799, 0.7357, 0.8902, 0.6933, 0.8902, 0.6933, 0.899, 0.6933, 0.899, 0.7357, 0.8902, 0.6933, 0.8902, 0.595, 0.899, 0.5949, 0.899, 0.5949, 0.899, 0.6933, 0.8902, 0.6933, 0.8652, 0.4678, 0.9116, 0.5698, 0.9073, 0.5701, 0.9073, 0.5701, 0.8494, 0.4672, 0.8652, 0.4678, 0.1495, 0.3428, 0.148, 0.5841, 0.2027, 0.5863, 0.2027, 0.5863, 0.2287, 0.3428, 0.1495, 0.3428, 0.2653, 0.9775, 0.293, 0.7471, 0.246, 0.7477, 0.246, 0.7477, 0.2492, 0.9777, 0.2653, 0.9775, 0.08856, 0.2789, 0.1131, 0.2789, 0.1131, 0.07649, 0.1131, 0.07649, 0.07502, 0.07649, 0.08856, 0.2789, 0.1236, 0.1013, 0.1495, 0.3428, 0.2294, 0.3428, 0.2294, 0.3428, 0.2294, 0.1013, 0.1236, 0.1013, 0.1425, 0.8275, 0.2027, 0.5863, 0.148, 0.5841, 0.148, 0.5841, 0.1249, 0.8149, 0.1425, 0.8275, 0.7503, 0.8926, 0.6855, 0.8472, 0.4971, 0.9399, 0.4971, 0.9399, 0.5009, 0.9735, 0.7503, 0.8926, 0.8214, 0.4985, 0.8088, 0.4724, 0.7897, 0.4724, 0.4768, 0.8889, 0.4976, 0.9115, 0.6566, 0.7892, 0.6566, 0.7892, 0.6465, 0.7078, 0.4768, 0.8889, 0.7146, 0.7309, 0.6566, 0.7892, 0.6855, 0.8472, 0.6855, 0.8472, 0.7618, 0.8257, 0.7146, 0.7309, 0.3528, 0.04763, 0.3739, 0.3054, 0.4395, 0.3054, 0.4395, 0.3054, 0.4395, 0.04763, 0.3528, 0.04763, 0.5625, 0.006294, 0.5603, 0.07687, 0.6469, 0.07985, 0.6469, 0.07985, 0.6492, 0.009265, 0.5625, 0.006294, 0.6118, 0.491, 0.6135, 0.4425, 0.5793, 0.4413, 0.5793, 0.4413, 0.5776, 0.4898, 0.6118, 0.491, 0.429, 0.4587, 0.4395, 0.3054, 0.3739, 0.3054, 0.3739, 0.3054, 0.395, 0.459, 0.429, 0.4587, 0.6135, 0.4425, 0.618, 0.312, 0.5524, 0.3097, 0.5524, 0.3097, 0.5793, 0.4413, 0.6135, 0.4425, 0.4897, 0.4546, 0.5191, 0.3236, 0.4663, 0.3192, 0.4663, 0.3192, 0.4453, 0.4742, 0.4897, 0.4546, 0.395, 0.459, 0.3739, 0.3054, 0.3218, 0.3146, 0.3218, 0.3146, 0.3493, 0.4431, 0.395, 0.459, 0.5625, 0.006294, 0.5257, 0.02386, 0.5235, 0.07615, 0.5235, 0.07615, 0.5603, 0.07687, 0.5625, 0.006294, 0.5603, 0.07687, 0.5235, 0.07615, 0.5157, 0.2674, 0.5157, 0.2674, 0.5524, 0.3097, 0.5603, 0.07687, 0.4395, 0.3054, 0.4773, 0.2649, 0.4782, 0.04885, 0.4782, 0.04885, 0.4395, 0.04763, 0.4395, 0.3054, 0.01753, 0.3131, 0.08856, 0.2789, 0.06607, 0.07649, 0.06392, 0.5914, 0.07521, 0.5811, 0.05961, 0.3496, 0.05961, 0.3496, 0.04825, 0.3467, 0.06392, 0.5914, 0.04825, 0.3467, 0.05961, 0.3496, 0.0907, 0.2967, 0.0907, 0.2967, 0.08856, 0.2789, 0.04825, 0.3467, 0.1131, 0.2789, 0.08856, 0.2789, 0.0907, 0.2967, 0.0907, 0.2967, 0.111, 0.3029, 0.1131, 0.2789, 0.159, 0.7748, 0.2194, 0.9985, 0.2202, 0.8042, 0.2202, 0.8042, 0.2376, 0.8039, 0.2376, 0.7252, 0.2376, 0.7252, 0.2152, 0.7252, 0.2202, 0.8042, 0.159, 0.7748, 0.2202, 0.8042, 0.1992, 0.7284, 0.7804, 0.4631, 0.7334, 0.4631, 0.758, 0.4854, 0.758, 0.4854, 0.7804, 0.4854, 0.7804, 0.4631, 0.7032, 0.7143, 0.758, 0.6793, 0.758, 0.4857, 0.758, 0.4857, 0.7317, 0.4679, 0.7032, 0.7143, 0.7334, 0.7402, 0.7423, 0.7402, 0.7654, 0.6867, 0.7654, 0.6867, 0.758, 0.6793, 0.7334, 0.7402, 0.7804, 0.6793, 0.758, 0.6793, 0.7654, 0.6867, 0.7654, 0.6867, 0.7804, 0.6867, 0.7804, 0.6793, 0.8476, 0.6315, 0.8271, 0.6394, 0.804, 0.6914, 0.804, 0.6914, 0.8262, 0.6857, 0.8476, 0.6315, 0.8273, 0.7007, 0.8262, 0.6857, 0.804, 0.6914, 0.804, 0.6914, 0.8049, 0.7024, 0.8273, 0.7007, 0.795, 0.5513, 0.8005, 0.5572, 0.8196, 0.5572, 0.8196, 0.5572, 0.8234, 0.5513, 0.795, 0.5513, 0.8234, 0.5513, 0.8196, 0.5572, 0.8322, 0.5833, 0.8322, 0.5833, 0.8382, 0.582, 0.8234, 0.5513, 0.8382, 0.6291, 0.8382, 0.582, 0.8322, 0.5833, 0.8322, 0.5833, 0.8322, 0.6291, 0.8382, 0.6291, 0.8437, 0.5363, 0.8259, 0.5363, 0.8353, 0.553, 0.8353, 0.553, 0.8531, 0.553, 0.8437, 0.5363, 0.8531, 0.553, 0.8353, 0.553, 0.8414, 0.5813, 0.8414, 0.5813, 0.8592, 0.5813, 0.8531, 0.553, 0.8592, 0.627, 0.8592, 0.5813, 0.8414, 0.5813, 0.8414, 0.5813, 0.8414, 0.627, 0.8592, 0.627, 0.9279, 0.8017, 0.9279, 0.7547, 0.9049, 0.7445, 0.9049, 0.7445, 0.9049, 0.8119, 0.9279, 0.8017, 0.9395, 0.8017, 0.9625, 0.8119, 0.9625, 0.7445, 0.9625, 0.7445, 0.9395, 0.7547, 0.9395, 0.8017, 0.9279, 0.8017, 0.9395, 0.8017, 0.9395, 0.7547, 0.9395, 0.7547, 0.9279, 0.7547, 0.9279, 0.8017, 0.9279, 0.7547, 0.9395, 0.7547, 0.942, 0.7297, 0.942, 0.7297, 0.9254, 0.7297, 0.9279, 0.7547, 0.4663, 0.3192, 0.5191, 0.3236, 0.5157, 0.2674, 0.5157, 0.2674, 0.4773, 0.2649, 0.4663, 0.3192, 0.4773, 0.2649, 0.5157, 0.2674, 0.5235, 0.07615, 0.5235, 0.07615, 0.4782, 0.04885, 0.4773, 0.2649, 0.3739, 0.3054, 0.3528, 0.04763, 0.2918, 0.08278, 0.2918, 0.08278, 0.3218, 0.3146, 0.3739, 0.3054, 0.8882, 0.8119, 0.9049, 0.8119, 0.9049, 0.7445, 0.9049, 0.7445, 0.8882, 0.7445, 0.8882, 0.8119, 0.6163, 0.5929, 0.6382, 0.5041, 0.6258, 0.5183, 0.6258, 0.5183, 0.6085, 0.5831, 0.6163, 0.5929, 0.3461, 0.5371, 0.6258, 0.5183, 0.6298, 0.5, 0.6298, 0.5, 0.3284, 0.4996, 0.3461, 0.5371, 0.4822, 0.8586, 0.6889, 0.6393, 0.4681, 0.821, 0.4681, 0.821, 0.6889, 0.6393, 0.6087, 0.5955, 0.6087, 0.5955, 0.3006, 0.73, 0.4681, 0.821, 0.3006, 0.73, 0.6087, 0.5955, 0.6085, 0.5831, 0.6085, 0.5831, 0.2991, 0.7142, 0.3006, 0.73, 0.2991, 0.7142, 0.6085, 0.5831, 0.6258, 0.5183, 0.6258, 0.5183, 0.3461, 0.5371, 0.2991, 0.7142, 0.8965, 0.8613, 0.8273, 0.8626, 0.765, 0.9709, 0.765, 0.9709, 0.8319, 0.965, 0.8965, 0.8613, 0.8287, 0.7291, 0.7616, 0.726, 0.7783, 0.755, 0.7783, 0.755, 0.8454, 0.7581, 0.8287, 0.7291, 0.8454, 0.7581, 0.7783, 0.755, 0.8214, 0.8307, 0.8214, 0.8307, 0.8905, 0.8294, 0.8454, 0.7581, 0.8905, 0.8294, 0.8214, 0.8307, 0.8273, 0.8626, 0.8273, 0.8626, 0.8965, 0.8613, 0.8905, 0.8294, 0.9333, 0.6347, 0.9151, 0.6347, 0.9151, 0.6745, 0.9151, 0.6745, 0.9333, 0.6745, 0.9333, 0.6347, 0.9333, 0.6745, 0.9151, 0.6745, 0.9151, 0.6796, 0.9151, 0.6796, 0.9333, 0.6796, 0.9333, 0.6745, 0.9333, 0.5898, 0.9151, 0.5898, 0.9151, 0.6296, 0.9151, 0.6296, 0.9333, 0.6296, 0.9333, 0.5898, 0.9333, 0.6296, 0.9151, 0.6296, 0.9151, 0.6347, 0.9151, 0.6347, 0.9333, 0.6347, 0.9333, 0.6296, 0.618, 0.312, 0.6469, 0.07985, 0.5603, 0.07687, 0.5603, 0.07687, 0.5524, 0.3097, 0.618, 0.312, 0.4976, 0.9115, 0.4971, 0.9399, 0.6855, 0.8472, 0.6855, 0.8472, 0.6566, 0.7892, 0.4976, 0.9115, 0.9395, 0.8017, 0.9279, 0.8017, 0.9254, 0.8268, 0.9254, 0.8268, 0.942, 0.8268, 0.9395, 0.8017, 0.6828, 0.2398, 0.6898, 0.2589, 0.7184, 0.2589, 0.7184, 0.2589, 0.7283, 0.2398, 0.6828, 0.2398, 0.7387, 0.256, 0.7184, 0.2589, 0.7065, 0.4311, 0.7065, 0.4311, 0.7752, 0.4575, 0.7387, 0.256, 0.7093, 0.5051, 0.7065, 0.4312, 0.6898, 0.4312, 0.6898, 0.4312, 0.6828, 0.5051, 0.7093, 0.5051, 0.619, 0.4529, 0.6898, 0.4312, 0.6898, 0.2589, 0.6898, 0.2589, 0.6701, 0.2554, 0.619, 0.4529, 0.9301, 0.2466, 0.8525, 0.2637, 0.8512, 0.3943, 0.8512, 0.3943, 0.8818, 0.4067, 0.9301, 0.2466, 0.8534, 0.4275, 0.8512, 0.3943, 0.8422, 0.3935, 0.8422, 0.3935, 0.8406, 0.427, 0.8534, 0.4275, 0.8134, 0.4086, 0.8422, 0.3935, 0.8271, 0.2625, 0.8271, 0.2625, 0.7481, 0.2528, 0.8134, 0.4086, 0.8252, 0.1833, 0.8271, 0.2625, 0.8525, 0.2637, 0.8525, 0.2637, 0.8572, 0.1845, 0.8252, 0.1833, 0.899, 0.5777, 0.8799, 0.5777, 0.8902, 0.595, 0.8902, 0.595, 0.899, 0.5949, 0.899, 0.5777, 0.8532, 0.7162, 0.8902, 0.6933, 0.8902, 0.595, 0.8902, 0.595, 0.8711, 0.5897, 0.8532, 0.7162, 0.96, 0.3935, 0.9623, 0.3935, 0.9619, 0.3869, 0.9619, 0.3869, 0.9604, 0.3869, 0.96, 0.3935, 0.9436, 0.1141, 0.9551, 0.3909, 0.9604, 0.3869, 0.9604, 0.3869, 0.9581, 0.1069, 0.9436, 0.1141, 0.9581, 0.1069, 0.9604, 0.3869, 0.9619, 0.3869, 0.9619, 0.3869, 0.9642, 0.1069, 0.9581, 0.1069, 0.9642, 0.1069, 0.9619, 0.3869, 0.9672, 0.3909, 0.9672, 0.3909, 0.9787, 0.1141, 0.9642, 0.1069, 0.9344, 0.1146, 0.9528, 0.391, 0.9551, 0.3909, 0.9551, 0.3909, 0.9436, 0.1141, 0.9344, 0.1146, 0.7065, 0.4312, 0.7184, 0.2589, 0.6898, 0.2589, 0.6898, 0.2589, 0.6898, 0.4312, 0.7065, 0.4312, 0.8422, 0.3935, 0.8512, 0.3943, 0.8525, 0.2637, 0.8525, 0.2637, 0.8271, 0.2625, 0.8422, 0.3935, 0.854, 0.1708, 0.8141, 0.17, 0.8211, 0.1735, 0.8211, 0.1735, 0.8536, 0.1736, 0.854, 0.1708, 0.7728, 0.1301, 0.7786, 0.09902, 0.7752, 0.09458, 0.7752, 0.09458, 0.7688, 0.1295, 0.7728, 0.1301, 0.6515, 0.1338, 0.769, 0.1338, 0.7688, 0.1295, 0.7688, 0.1295, 0.6515, 0.1195, 0.6515, 0.1338, 0.6515, 0.1195, 0.7688, 0.1295, 0.7752, 0.09458, 0.7752, 0.09458, 0.6593, 0.003028, 0.6515, 0.1195, 0.6494, 0.2516, 0.7728, 0.1704, 0.7722, 0.1652, 0.7722, 0.1652, 0.6509, 0.2245, 0.6494, 0.2516, 0.6509, 0.2245, 0.7722, 0.1652, 0.769, 0.1338, 0.769, 0.1338, 0.6515, 0.1338, 0.6509, 0.2245, 0.7525, 0.01237, 0.8141, 0.17, 0.854, 0.1708, 0.854, 0.1708, 0.8545, 0.007382, 0.7525, 0.01237, 0.8545, 0.007382, 0.854, 0.1708, 0.8568, 0.1707, 0.8568, 0.1707, 0.8588, 0.007394, 0.8545, 0.007382, 0.8588, 0.007394, 0.8568, 0.1707, 0.8893, 0.1703, 0.8893, 0.1703, 0.9404, 0.01643, 0.8588, 0.007394, 0.9404, 0.01643, 0.8893, 0.1703, 0.897, 0.1708, 0.897, 0.1708, 0.9647, 0.01571, 0.9404, 0.01643, 0.9116, 0.5698, 0.9076, 0.5719, 0.9321, 0.5741, 0.9321, 0.5741, 0.9324, 0.5718, 0.9116, 0.5698, 0.9342, 0.4677, 0.9292, 0.4677, 0.9324, 0.5718, 0.9324, 0.5718, 0.9348, 0.5718, 0.9342, 0.4677, 0.8652, 0.4678, 0.9116, 0.5698, 0.9324, 0.5718, 0.9324, 0.5718, 0.9292, 0.4677, 0.8652, 0.4678, 0.8214, 0.4985, 0.7897, 0.4724, 0.787, 0.5443, 0.787, 0.5443, 0.8214, 0.5443, 0.8214, 0.4985, 0.7917, 0.582, 0.8005, 0.5572, 0.795, 0.5513, 0.08856, 0.2789, 0.07502, 0.07649, 0.06607, 0.07649, 0.2426, 0.5069, 0.246, 0.7477, 0.293, 0.7471, 0.293, 0.7471, 0.3075, 0.506, 0.2426, 0.5069, 0.2492, 0.9777, 0.2495, 0.9992, 0.2618, 0.999, 0.2618, 0.999, 0.2653, 0.9775, 0.2492, 0.9777, 0.2826, 0.001801, 0.2355, 0.002458, 0.2392, 0.2646, 0.2392, 0.2646, 0.2863, 0.264, 0.2826, 0.001801, 0.2863, 0.264, 0.2392, 0.2646, 0.2426, 0.5069, 0.2426, 0.5069, 0.3075, 0.506, 0.2863, 0.264, 0.06009, 0.8399, 0.07236, 0.841, 0.09263, 0.5937, 0.09263, 0.5937, 0.06392, 0.5914, 0.06009, 0.8399, 0.09263, 0.5937, 0.09355, 0.5825, 0.07521, 0.5811, 0.07521, 0.5811, 0.06392, 0.5914, 0.09263, 0.5937, 0.2194, 0.9985, 0.2376, 0.9981, 0.2376, 0.8039, 0.2376, 0.8039, 0.2202, 0.8042, 0.2194, 0.9985, 0.793, 0.6394, 0.793, 0.6914, 0.804, 0.6914, 0.804, 0.6914, 0.8271, 0.6394, 0.793, 0.6394, 0.1131, 0.07649, 0.1131, 0.05488, 0.07904, 0.05488, 0.07904, 0.05488, 0.07502, 0.07649, 0.1131, 0.07649, 0.7917, 0.582, 0.7917, 0.6291, 0.7978, 0.6291, 0.7978, 0.6291, 0.8005, 0.5572, 0.7917, 0.582, 0.8424, 0.4644, 0.8246, 0.4644, 0.8259, 0.5363, 0.8259, 0.5363, 0.8437, 0.5363, 0.8424, 0.4644, 0.758, 0.6793, 0.7804, 0.6793, 0.7804, 0.4854, 0.7804, 0.4854, 0.758, 0.4854, 0.758, 0.6793, 0.899, 0.7357, 0.899, 0.6933, 0.8902, 0.6933, 0.8902, 0.6933, 0.8799, 0.7357, 0.899, 0.7357, 0.8902, 0.6933, 0.899, 0.6933, 0.899, 0.5949, 0.899, 0.5949, 0.8902, 0.595, 0.8902, 0.6933, 0.8652, 0.4678, 0.8494, 0.4672, 0.9073, 0.5701, 0.9073, 0.5701, 0.9116, 0.5698, 0.8652, 0.4678])
me_dark_fighter_6.materials.append(mat_material_001)
me_dark_fighter_6.use_remesh_preserve_volume = False
me_dark_fighter_6.use_remesh_preserve_attributes = False
me_dark_fighter_6.use_mirror_vertex_groups = False
me_dark_fighter_6.update()
me_dark_fighter_6.normals_split_custom_set([tuple(v) for v in zip(*[iter([-0.07579, 0.05984, 0.9953, -0.03327, 0.4037, 0.9143, -0.2179, 0.5745, 0.789, -0.2179, 0.5745, 0.789, -0.08282, 0.3963, 0.9144, -0.07579, 0.05984, 0.9953, 0.1515, -0.9885, -9.266e-07, 0.1398, -0.9902, 1.432e-06, 0.05517, -0.9985, 0.0, 0.05517, -0.9985, 0.0, -0.08284, 0.3963, 0.9144, 0.1515, -0.9885, -9.266e-07, 0.3174, 0.9483, 3.558e-07, 0.2939, 0.9558, -8.666e-07, 0.259, 0.9659, 0.0, 0.259, 0.9659, 0.0, 0.3057, 0.9521, -2.755e-06, 0.3174, 0.9483, 3.558e-07, 0.08779, -2.451e-07, 0.9961, 0.09415, -2.76e-05, 0.9956, -0.03327, 0.4037, 0.9143, -0.03327, 0.4037, 0.9143, -0.07579, 0.05984, 0.9953, 0.08779, -2.451e-07, 0.9961, -0.1458, 0.1514, 0.9777, 0.1515, -0.9885, -5.478e-05, -0.08282, 0.3963, 0.9144, -0.08282, 0.3963, 0.9144, -0.2179, 0.5745, 0.789, -0.1458, 0.1514, 0.9777, 0.08781, -3.722e-05, 0.9961, 0.01029, -0.9151, 0.4031, 0.01867, -0.8673, 0.4974, 0.01867, -0.8673, 0.4974, 0.05769, -0.9425, 0.3291, 0.08781, -3.722e-05, 0.9961, 0.884, 0.4676, -3.782e-07, 0.884, 0.4676, -3.607e-07, 0.7921, 0.6104, 6.288e-06, 0.2723, 0.9524, 0.1371, 0.09411, 1.837e-05, 0.9956, 0.3626, 0.8784, 0.3113, 0.3626, 0.8784, 0.3113, 0.2668, 0.9579, 0.1059, 0.2723, 0.9524, 0.1371, 0.09413, -8.798e-05, 0.9956, 0.08778, 1.819e-05, 0.9961, 0.05765, -0.9426, 0.329, 0.05765, -0.9426, 0.329, 0.3626, 0.8784, 0.3112, 0.09413, -8.798e-05, 0.9956, -0.1109, -0.9938, 1.005e-07, -0.1169, -0.9931, 5.345e-06, -0.05911, -0.9983, 7.745e-06, -0.05911, -0.9983, 7.745e-06, -0.05663, -0.9984, 6.466e-07, -0.1109, -0.9938, 1.005e-07, -0.117, -0.9931, 2.866e-05, -0.1109, -0.9938, 4.277e-05, 0.9152, 0.4029, 3.098e-06, 0.9152, 0.4029, 3.098e-06, 0.7657, 0.6413, 0.04935, -0.117, -0.9931, 2.866e-05, -0.8469, 0.5318, -2.606e-07, -0.8469, 0.5318, -5.344e-07, -0.8469, 0.5318, -2.419e-06, -0.8469, 0.5318, -2.419e-06, -0.8469, 0.5318, 2.525e-06, -0.8469, 0.5318, -2.606e-07, -0.8469, 0.5318, -2.831e-05, -0.8469, 0.5318, 3.894e-05, -0.05663, -0.9984, 6.466e-07, -0.05663, -0.9984, 6.466e-07, -0.05911, -0.9983, 7.745e-06, -0.8469, 0.5318, -2.831e-05, -0.8469, 0.5318, 3.672e-05, -0.8469, 0.5318, 4.488e-05, -0.1538, 0.9881, 1.632e-06, -0.1538, 0.9881, 1.632e-06, -0.1802, 0.9836, 2.259e-08, -0.8469, 0.5318, 3.672e-05, -0.8469, 0.5318, -2.575e-05, -0.8469, 0.5318, -2.035e-05, -0.05904, -0.9983, -2.383e-05, -0.05904, -0.9983, -2.383e-05, -0.1539, 0.9881, 3.342e-05, -0.8469, 0.5318, -2.575e-05, -0.8469, 0.5318, 5.225e-08, -0.8469, 0.5318, 2.128e-07, -0.1801, 0.9836, -4.414e-05, -0.1801, 0.9836, -4.414e-05, -0.05657, -0.9984, -3.467e-05, -0.8469, 0.5318, 5.225e-08, -0.117, -0.9931, 2.866e-05, 0.7657, 0.6413, 0.04935, 0.8834, 0.4684, -0.01386, 0.8834, 0.4684, -0.01386, 0.8035, 0.5587, -0.2056, -0.117, -0.9931, 2.866e-05, 0.7657, 0.6414, 0.04933, -0.1538, 0.9881, 1.632e-06, 0.08101, 0.9341, 0.3476, 0.08101, 0.9341, 0.3476, 0.8834, 0.4684, -0.01381, 0.7657, 0.6414, 0.04933, -0.05911, -0.9983, 7.745e-06, -0.1169, -0.9931, 5.345e-06, 0.8035, 0.5586, -0.2057, 0.8035, 0.5586, -0.2057, -0.1299, -0.8861, 0.4449, -0.05911, -0.9983, 7.745e-06, -0.03327, 0.4037, 0.9143, 0.09415, -2.76e-05, 0.9956, 0.3174, 0.9483, -6.665e-06, -0.218, 0.5745, 0.7889, -0.03329, 0.4038, 0.9143, -0.128, 0.9533, -0.2736, -0.128, 0.9533, -0.2736, -0.1955, 0.9806, 0.01567, -0.218, 0.5745, 0.7889, -0.03326, 0.4038, 0.9143, 0.3174, 0.9483, -3.028e-05, -0.7071, 0.7071, 0.006184, -0.7071, 0.7071, 0.006184, -0.128, 0.9533, -0.2736, -0.03326, 0.4038, 0.9143, 0.3057, 0.9521, 4.384e-05, -0.7459, 0.6661, 2.781e-08, -0.7071, 0.7071, 0.006184, -0.7071, 0.7071, 0.006184, 0.3174, 0.9483, -3.028e-05, 0.3057, 0.9521, 4.384e-05, -0.128, 0.9533, -0.2735, -0.2182, 0.6639, 0.7153, -0.1954, 0.9806, 0.01566, -0.2182, 0.6639, 0.7153, -0.7071, 0.7071, 0.006193, -0.7459, 0.6661, 3.415e-05, -0.7459, 0.6661, 3.415e-05, -0.1781, 0.984, 1.478e-08, -0.2182, 0.6639, 0.7153, -0.128, 0.9533, -0.2735, -0.7071, 0.7071, 0.006185, -0.2182, 0.6639, 0.7153, 0.7071, 0.7071, 0.0, 0.6747, 0.7381, -1.921e-14, 0.7358, 0.6772, -5.276e-07, 0.7358, 0.6772, -5.276e-07, 0.2722, 0.9524, 0.1371, 0.7071, 0.7071, 0.0, 0.09416, -2.56e-05, 0.9956, 0.2723, 0.9524, 0.1371, 0.7358, 0.6772, -8.166e-06, 0.7358, 0.6772, -8.166e-06, 0.2351, 0.5589, 0.7952, 0.09416, -2.56e-05, 0.9956, 0.09412, -0.0001042, 0.9956, 0.2351, 0.5589, 0.7952, -0.707, 0.707, -0.01786, -0.707, 0.707, -0.01786, 0.2938, 0.9559, -2.628e-05, 0.09412, -0.0001042, 0.9956, -0.5834, 0.8122, -1.326e-06, -0.5834, 0.8122, -1.34e-06, -0.707, 0.707, -0.01786, -0.707, 0.707, -0.01786, 0.2351, 0.5589, 0.7952, -0.5834, 0.8122, -1.326e-06, 0.2938, 0.9559, -5.545e-05, -0.707, 0.707, -0.01786, -0.2861, -0.2904, -0.9131, -0.2861, -0.2904, -0.9131, -0.3965, -0.4982, -0.7711, 0.2938, 0.9559, -5.545e-05, -0.5834, 0.8122, 4.078e-05, -0.4411, -0.8974, -3.031e-06, -0.2861, -0.2904, -0.9131, -0.2861, -0.2904, -0.9131, -0.707, 0.707, -0.0178, -0.5834, 0.8122, 4.078e-05, 0.2668, 0.9579, 0.1059, 0.01875, -0.8673, 0.4974, 0.7071, 0.7071, -2.257e-06, 0.7071, 0.7071, -2.257e-06, 0.7491, 0.6624, -1.12e-05, 0.2668, 0.9579, 0.1059, 0.01875, -0.8673, 0.4974, 0.01024, -0.9151, 0.4031, 0.804, 0.5946, -2.328e-06, 0.804, 0.5946, -2.328e-06, 0.7071, 0.7071, -2.257e-06, 0.01875, -0.8673, 0.4974, 0.8578, 0.514, 2.556e-06, 0.8578, 0.514, -2.532e-06, 0.804, 0.5946, -2.328e-06, 0.804, 0.5946, -2.328e-06, 0.01024, -0.9151, 0.4031, 0.8578, 0.514, 2.556e-06, 0.7492, 0.6624, 3.124e-07, 0.7071, 0.7071, 6.764e-07, 0.7921, 0.6104, 2.185e-07, 0.7921, 0.6104, 2.185e-07, 0.884, 0.4676, -4.798e-08, 0.7492, 0.6624, 3.124e-07, 0.7071, 0.7071, 2.35e-05, 0.8041, 0.5945, -4.593e-05, 0.8839, 0.4676, 5.782e-05, 0.8839, 0.4676, 5.782e-05, 0.7921, 0.6104, -1.781e-05, 0.7071, 0.7071, 2.35e-05, 0.8578, 0.514, 4.057e-05, 0.02984, 0.9996, -3.127e-07, 0.8839, 0.4676, 5.782e-05, 0.8839, 0.4676, 5.782e-05, 0.8041, 0.5945, -4.593e-05, 0.8578, 0.514, 4.057e-05, -4.902e-06, -0.9845, 0.1755, 0.0, -0.9939, 0.1099, 0.0, -0.9939, 0.1099, 0.0, -0.9939, 0.1099, 2.121e-06, -0.9845, 0.1755, -4.902e-06, -0.9845, 0.1755, -2.121e-06, 0.9845, 0.1755, 4.927e-06, 0.9845, 0.1755, 0.0, 0.9939, 0.1099, 0.0, 0.9939, 0.1099, 0.0, 0.9939, 0.1099, -2.121e-06, 0.9845, 0.1755, 4.725e-05, -0.9845, 0.1755, -4.703e-05, -0.9845, 0.1755, -4.725e-05, 0.9845, 0.1755, -4.725e-05, 0.9845, 0.1755, 4.703e-05, 0.9845, 0.1755, 4.725e-05, -0.9845, 0.1755, 3.261e-05, -0.9845, 0.1755, -3.818e-06, -0.9939, 0.1098, -2.134e-05, 0.9939, 0.1099, -2.134e-05, 0.9939, 0.1099, 4.958e-05, 0.9845, 0.1755, 3.261e-05, -0.9845, 0.1755, -0.05904, -0.9983, -2.383e-05, -0.1299, -0.8861, 0.4449, 0.08101, 0.9341, 0.3476, 0.08101, 0.9341, 0.3476, -0.1539, 0.9881, 3.342e-05, -0.05904, -0.9983, -2.383e-05, -0.1299, -0.8861, 0.4449, 0.8036, 0.5586, -0.2056, 0.8834, 0.4685, -0.01381, 0.8834, 0.4685, -0.01381, 0.08105, 0.9341, 0.3476, -0.1299, -0.8861, 0.4449, -0.05657, -0.9984, -3.467e-05, -0.1801, 0.9836, -4.414e-05, 0.9152, 0.4029, -1.024e-05, 0.9152, 0.4029, -1.024e-05, -0.1109, -0.9938, 2.221e-05, -0.05657, -0.9984, -3.467e-05, 4.771e-05, 0.994, 0.1098, -4.748e-05, 0.994, 0.1098, -4.771e-05, -0.994, 0.1098, -4.771e-05, -0.994, 0.1098, 4.748e-05, -0.994, 0.1098, 4.771e-05, 0.994, 0.1098, -0.01034, -0.002607, 0.9999, -0.01971, -0.01419, 0.9997, -0.01193, 0.07847, 0.9968, -0.01193, 0.07847, 0.9968, -0.005088, 0.03772, 0.9993, -0.01034, -0.002607, 0.9999, -0.1417, 0.9889, -0.04584, -0.3084, 0.9461, -0.09919, -0.005079, 0.03771, 0.9993, -0.005079, 0.03771, 0.9993, -0.01191, 0.07844, 0.9968, -0.1417, 0.9889, -0.04584, -0.3084, 0.9461, -0.09919, 0.02499, -0.9995, 0.0184, -0.005105, 0.03777, 0.9993, 0.02499, -0.9995, 0.0184, -0.06961, -0.9975, -0.01065, -0.0103, -0.002541, 0.9999, -0.0103, -0.002541, 0.9999, -0.005105, 0.03777, 0.9993, 0.02499, -0.9995, 0.0184, -0.0696, -0.9975, -0.01056, 0.6928, 0.4027, 0.5983, -0.01966, -0.01418, 0.9997, -0.01966, -0.01418, 0.9997, -0.01033, -0.002589, 0.9999, -0.0696, -0.9975, -0.01056, 0.6928, 0.4027, 0.5982, -0.1417, 0.9889, -0.04584, -0.01191, 0.07844, 0.9968, -0.01191, 0.07844, 0.9968, -0.01974, -0.0142, 0.9997, 0.6928, 0.4027, 0.5982, -0.1456, -0.9835, 0.1077, -0.2379, -0.9626, 0.1293, -0.1416, -0.9856, 0.09239, -0.1416, -0.9856, 0.09239, -0.2447, -0.9484, 0.2016, -0.1456, -0.9835, 0.1077, -0.2379, -0.9627, 0.1293, -0.4833, 0.7616, 0.4317, -0.5589, 0.6622, 0.4991, -0.5589, 0.6622, 0.4991, -0.1416, -0.9856, 0.09242, -0.2379, -0.9627, 0.1293, -0.4833, 0.7616, 0.4317, 0.03875, 0.9983, -0.04253, 0.08742, 0.9946, -0.05602, 0.08742, 0.9946, -0.05602, -0.5589, 0.6622, 0.4991, -0.4833, 0.7616, 0.4317, 0.03874, 0.9983, -0.04258, -0.1456, -0.9835, 0.1076, -0.2448, -0.9484, 0.2016, -0.2448, -0.9484, 0.2016, 0.08739, 0.9946, -0.05607, 0.03874, 0.9983, -0.04258, 0.0, -1.0, 0.0, 0.0, -1.0, 0.0, 0.0, -1.0, 0.0, 0.0, -1.0, 0.0, 0.0, -1.0, 0.0, 0.0, -1.0, 0.0, 4.371e-08, -1.0, -4.777e-05, -1.0, 0.0, 0.0, -1.0, 0.0, 0.0, -1.0, 0.0, 0.0, 4.371e-08, -1.0, 4.8e-05, 4.371e-08, -1.0, -4.777e-05, -1.0, -4.371e-08, -4.777e-05, 0.0, 1.0, 0.0, 0.0, 1.0, 0.0, 0.0, 1.0, 0.0, -1.0, -4.371e-08, 4.8e-05, -1.0, -4.371e-08, -4.777e-05, -4.371e-08, 1.0, -4.777e-05, -4.371e-08, -1.0, -4.8e-05, -4.371e-08, -1.0, 4.777e-05, -4.371e-08, -1.0, 4.777e-05, -4.371e-08, 1.0, 4.8e-05, -4.371e-08, 1.0, -4.777e-05, -0.1802, 0.9836, 2.259e-08, -0.1538, 0.9881, 1.632e-06, 0.7657, 0.6414, 0.04933, 0.7657, 0.6414, 0.04933, 0.9152, 0.403, 1.43e-05, -0.1802, 0.9836, 2.259e-08, 0.2667, 0.9579, 0.1059, 0.3627, 0.8784, 0.3112, 0.0577, -0.9426, 0.329, 0.0577, -0.9426, 0.329, 0.01865, -0.8673, 0.4974, 0.2667, 0.9579, 0.1059, -3.281e-05, 0.9845, 0.1755, 3.818e-06, 0.9939, 0.1098, 2.09e-05, -0.9939, 0.1099, 2.09e-05, -0.9939, 0.1099, -5.054e-05, -0.9845, 0.1755, -3.281e-05, 0.9845, 0.1755, 0.9924, -0.1232, -6.196e-08, 0.9924, -0.1232, -5.322e-08, 0.9794, -0.2019, -3.676e-06, 0.9794, -0.2019, -3.676e-06, 0.9818, -0.1901, 4.191e-07, 0.9924, -0.1232, -6.196e-08, 0.9924, -0.1231, -1.398e-06, -0.08746, 0.1058, -0.9905, -0.1148, 0.1907, -0.9749, -0.1148, 0.1907, -0.9749, 0.9794, -0.2018, 2.712e-05, 0.9924, -0.1231, -1.398e-06, -0.08746, 0.1057, -0.9905, -0.8262, 0.5634, 0.0, -0.7939, 0.608, -1.114e-06, -0.7939, 0.608, -1.114e-06, -0.1148, 0.1906, -0.9749, -0.08746, 0.1057, -0.9905, -0.8262, 0.5634, -1.267e-05, 0.9924, -0.1233, 2.116e-05, 0.9818, -0.1902, -1.25e-05, 0.9818, -0.1902, -1.25e-05, -0.7939, 0.6081, -1.732e-05, -0.8262, 0.5634, -1.267e-05, -0.0184, -0.9984, 0.05337, -0.02465, -0.9928, 0.1173, -0.02997, -0.9915, 0.1263, -0.02997, -0.9915, 0.1263, -0.02644, -0.9976, 0.06398, -0.0184, -0.9984, 0.05337, -0.02465, -0.9928, 0.1172, 0.9897, -1.098e-06, -0.1434, 0.9899, -1.159e-06, -0.1418, 0.9899, -1.159e-06, -0.1418, -0.02998, -0.9915, 0.1263, -0.02465, -0.9928, 0.1172, 0.9897, 9.085e-06, -0.1435, 0.1464, 0.9887, -0.03341, 0.2122, 0.9761, -0.04694, 0.2122, 0.9761, -0.04694, 0.9899, 1.976e-05, -0.1418, 0.9897, 9.085e-06, -0.1435, 0.1464, 0.9887, -0.03337, -0.0184, -0.9984, 0.05339, -0.02643, -0.9976, 0.06397, -0.02643, -0.9976, 0.06397, 0.2122, 0.9761, -0.04699, 0.1464, 0.9887, -0.03337, 0.9695, -0.2451, 1.176e-13, 0.954, -0.2997, -2.721e-06, 0.9213, -0.3888, -4.105e-06, 0.9213, -0.3888, -4.105e-06, 0.9695, -0.2452, -3.369e-07, 0.9695, -0.2451, 1.176e-13, 0.1559, 0.2804, 0.9471, 0.9695, -0.2451, -1.766e-06, 0.9213, -0.3888, -7.344e-05, 0.9213, -0.3888, -7.344e-05, 0.2261, 0.3676, 0.9021, 0.1559, 0.2804, 0.9471, -0.8174, -1.213e-07, 0.576, -0.7956, -1.184e-06, 0.6058, -0.7956, -6.135e-07, 0.6058, -0.7956, -6.135e-07, 0.6058, -0.8174, 3.399e-07, 0.5761, -0.8174, -1.213e-07, 0.576, -0.01886, -0.9829, 0.1829, -0.01182, -0.9933, 0.1151, -0.7957, -2.49e-05, 0.6057, -0.7957, -2.49e-05, 0.6057, -0.8174, -1.712e-05, 0.5761, -0.01886, -0.9829, 0.1829, -0.01176, -0.9933, 0.1151, -0.04187, -7.291e-05, 0.9991, -0.7956, -1.05e-05, 0.6058, -0.7956, -1.05e-05, 0.6058, -0.7956, 1.815e-05, 0.6058, -0.01176, -0.9933, 0.1151, -0.04186, -1.605e-05, 0.9991, -0.01988, 0.9828, 0.1839, -0.8174, -1.043e-07, 0.576, -0.8174, -1.043e-07, 0.576, -0.7956, -2.697e-06, 0.6058, -0.04186, -1.605e-05, 0.9991, -0.01986, 0.9827, 0.1839, -0.01889, -0.9829, 0.1829, -0.8174, -5.354e-05, 0.576, -0.8174, -5.354e-05, 0.576, -0.8174, 4.166e-05, 0.576, -0.01986, 0.9827, 0.1839, -0.1148, 0.1907, -0.9749, -0.7939, 0.6081, -4.484e-05, 0.9818, -0.1901, -4.771e-05, 0.9818, -0.1901, -4.771e-05, 0.9794, -0.2019, -3.619e-05, -0.1148, 0.1907, -0.9749, 0.9899, 3.949e-06, -0.1418, 0.2122, 0.9761, -0.04696, -0.02644, -0.9976, 0.06398, -0.02644, -0.9976, 0.06398, -0.02996, -0.9915, 0.1263, 0.9899, 3.949e-06, -0.1418, 0.3896, 0.004836, 0.921, 0.4395, -2.213e-06, 0.8982, 0.6221, 0.1056, 0.7758, 0.6221, 0.1056, 0.7758, 0.3658, 0.06405, 0.9285, 0.3896, 0.004836, 0.921, 0.464, 0.8858, -0.008358, 0.4579, 0.889, 8.907e-06, 0.4124, 0.9068, -0.08748, 0.4124, 0.9068, -0.08748, 0.6105, 0.7775, -0.151, 0.464, 0.8858, -0.008358, 0.9238, -0.3829, -3.902e-06, 0.931, -0.365, -9.919e-07, 0.4579, 0.889, -5.914e-05, 0.4579, 0.889, -5.914e-05, 0.4639, 0.8858, -0.008286, 0.9238, -0.3829, -3.902e-06, 0.931, -0.3649, 4.255e-05, -0.0414, 0.08556, -0.9955, 0.4124, 0.9068, -0.08749, 0.4124, 0.9068, -0.08749, 0.4578, 0.889, 2.771e-05, 0.931, -0.3649, 4.255e-05, -0.04141, 0.0856, -0.9955, -0.1586, 0.1729, 0.9721, 0.6105, 0.7775, -0.151, 0.6105, 0.7775, -0.151, 0.4124, 0.9068, -0.08746, -0.04141, 0.0856, -0.9955, -0.1586, 0.1729, 0.9721, 0.9237, -0.383, -2.45e-05, 0.4639, 0.8858, -0.008373, 0.4639, 0.8858, -0.008373, 0.6105, 0.7775, -0.151, -0.1586, 0.1729, 0.9721, -0.04757, -0.9985, 0.02679, -0.04887, -0.9986, 0.0198, 0.3895, 0.004835, 0.921, 0.3895, 0.004835, 0.921, 0.3658, 0.06411, 0.9285, -0.04757, -0.9985, 0.02679, -0.04888, -0.9986, 0.01985, 0.9021, 5.012e-06, -0.4316, 0.4395, -3.432e-05, 0.8982, 0.4395, -3.432e-05, 0.8982, 0.3896, 0.004793, 0.921, -0.04888, -0.9986, 0.01985, 0.9021, -1.808e-05, -0.4316, -0.1792, 0.9607, 0.2122, 0.6221, 0.1056, 0.7758, 0.6221, 0.1056, 0.7758, 0.4395, -8.52e-06, 0.8982, 0.9021, -1.808e-05, -0.4316, -0.1792, 0.9607, 0.2122, -0.04752, -0.9985, 0.02671, 0.3658, 0.06409, 0.9285, 0.3658, 0.06409, 0.9285, 0.6221, 0.1056, 0.7758, -0.1792, 0.9607, 0.2122, 0.6747, 0.7185, 0.1688, 0.4907, 0.8713, -2.78e-06, 0.4914, 0.8709, 0.009633, 0.4914, 0.8709, 0.009633, 0.4485, 0.886, 0.1173, 0.6747, 0.7185, 0.1688, 0.8344, -0.5512, 0.0, 0.4914, 0.8709, 0.009612, 0.4907, 0.8713, 5.979e-06, 0.4907, 0.8713, 5.979e-06, 0.821, -0.5709, -1.668e-06, 0.8344, -0.5512, 0.0, -0.1126, 0.2184, 0.9693, 0.821, -0.5709, 3.543e-05, 0.4907, 0.8713, -1.084e-06, 0.4907, 0.8713, -1.084e-06, 0.6747, 0.7186, 0.1687, -0.1126, 0.2184, 0.9693, 0.884, 0.4676, -3.782e-07, 0.02989, 0.9996, 4.171e-05, 0.8631, 0.505, 2.505e-06, 0.8631, 0.505, 2.505e-06, 0.884, 0.4676, -3.607e-07, 0.884, 0.4676, -3.782e-07, 0.2722, 0.9524, 0.1371, 0.2668, 0.9579, 0.1059, 0.7491, 0.6624, -1.12e-05, 0.3174, 0.9483, 3.558e-07, 0.09421, -2.132e-05, 0.9956, 0.2939, 0.9558, -8.666e-07, -0.05363, -0.9986, 2.542e-08, -0.07577, 0.05991, 0.9953, -0.08284, 0.3963, 0.9144, -0.08284, 0.3963, 0.9144, 0.05517, -0.9985, 0.0, -0.05363, -0.9986, 2.542e-08, 0.1398, -0.9902, -4.261e-05, 0.1515, -0.9885, 4.491e-05, -0.1458, 0.1514, 0.9777, -0.1458, 0.1514, 0.9777, -0.8062, -0.5916, -3.874e-09, 0.1398, -0.9902, -4.261e-05, 0.01029, -0.9151, 0.4031, 0.08781, -3.722e-05, 0.9961, -0.04817, -0.9988, 2.936e-07, -0.04817, -0.9988, 2.936e-07, 0.8578, 0.514, -4.141e-05, 0.01029, -0.9151, 0.4031, 0.08781, -3.722e-05, 0.9961, -0.07577, 0.05991, 0.9953, -0.05363, -0.9986, 2.542e-08, -0.05363, -0.9986, 2.542e-08, -0.04817, -0.9988, 2.936e-07, 0.08781, -3.722e-05, 0.9961, -0.1459, 0.1514, 0.9776, -0.218, 0.5745, 0.7889, -0.1783, 0.984, 4.627e-08, -0.1783, 0.984, 4.627e-08, -0.8063, -0.5916, -4.373e-05, -0.1459, 0.1514, 0.9776, -0.1783, 0.984, 4.627e-08, -0.218, 0.5745, 0.7889, -0.1955, 0.9806, 0.01567, -0.1955, 0.9806, 0.01567, -0.2192, 0.9757, 2.321e-07, -0.1783, 0.984, 4.627e-08, -0.1955, 0.9806, 0.01567, -0.2182, 0.6639, 0.7153, -0.1781, 0.984, 1.478e-08, -0.1781, 0.984, 1.478e-08, -0.2192, 0.9757, 2.321e-07, -0.1955, 0.9806, 0.01567, -0.5382, 0.8428, -2.241e-06, -0.3965, -0.4983, -0.7711, -0.2861, -0.2904, -0.9131, -0.2861, -0.2904, -0.9131, -0.4412, -0.8974, 3.979e-05, -0.5382, 0.8428, -2.241e-06, 0.259, 0.9659, 0.0, 0.2939, 0.9558, -8.666e-07, -0.3965, -0.4983, -0.7711, -0.3965, -0.4983, -0.7711, -0.5381, 0.8429, 3.569e-05, 0.259, 0.9659, 0.0, 0.2722, 0.9524, 0.1371, 0.7491, 0.6624, -1.12e-05, 0.8524, 0.5229, -3.73e-06, 0.8524, 0.5229, -3.73e-06, 0.7071, 0.7071, 0.0, 0.2722, 0.9524, 0.1371, 0.8524, 0.5229, -4.386e-05, 0.7491, 0.6625, 4.455e-05, 0.884, 0.4675, -3.197e-05, 0.884, 0.4675, -3.197e-05, 0.8632, 0.5049, 4.442e-05, 0.8524, 0.5229, -4.386e-05, 0.2351, 0.5588, 0.7952, 0.7358, 0.6772, -5.276e-07, 0.6747, 0.7381, -1.921e-14, 0.6747, 0.7381, -1.921e-14, -0.5834, 0.8122, -4.065e-05, 0.2351, 0.5588, 0.7952, -0.4379, 0.899, 0.0, 0.1559, 0.2804, 0.9471, 0.2261, 0.3676, 0.9021, 0.2261, 0.3676, 0.9021, -0.4894, 0.872, 2.788e-06, -0.4379, 0.899, 0.0, 0.2262, 0.3676, 0.902, 0.9213, -0.3888, -4.744e-05, 0.954, -0.2997, 4.651e-05, 0.954, -0.2997, 4.651e-05, -0.4894, 0.872, -4.191e-05, 0.2262, 0.3676, 0.902, -0.1126, 0.2184, 0.9693, 0.6747, 0.7186, 0.1687, 0.4485, 0.886, 0.1173, 0.4485, 0.886, 0.1173, -0.4852, 0.8744, 7.954e-08, -0.1126, 0.2184, 0.9693, -0.0758, 0.05984, -0.9953, -0.08282, 0.3963, -0.9144, -0.2179, 0.5745, -0.789, -0.2179, 0.5745, -0.789, -0.03326, 0.4037, -0.9143, -0.0758, 0.05984, -0.9953, 0.1515, -0.9885, -4.722e-07, -0.08283, 0.3963, -0.9144, 0.05517, -0.9985, 0.0, 0.05517, -0.9985, 0.0, 0.1398, -0.9902, 1.432e-06, 0.1515, -0.9885, -4.722e-07, 0.3174, 0.9483, 2.491e-06, 0.3057, 0.9521, -2.755e-06, 0.259, 0.9659, 0.0, 0.259, 0.9659, 0.0, 0.2939, 0.9558, 4.177e-07, 0.3174, 0.9483, 2.491e-06, 0.08779, -8.332e-07, -0.9961, -0.0758, 0.05984, -0.9953, -0.03326, 0.4037, -0.9143, -0.03326, 0.4037, -0.9143, 0.09414, -2.815e-05, -0.9956, 0.08779, -8.332e-07, -0.9961, -0.1458, 0.1514, -0.9777, -0.2179, 0.5745, -0.789, -0.08282, 0.3963, -0.9144, -0.08282, 0.3963, -0.9144, 0.1515, -0.9885, 5.708e-05, -0.1458, 0.1514, -0.9777, 0.0878, -3.725e-05, -0.9961, 0.05769, -0.9425, -0.3291, 0.01868, -0.8673, -0.4974, 0.01868, -0.8673, -0.4974, 0.01028, -0.9151, -0.4031, 0.0878, -3.725e-05, -0.9961, 0.884, 0.4676, 3.593e-07, 0.7921, 0.6104, 0.0, 0.884, 0.4676, 3.426e-07, 0.2723, 0.9524, -0.1371, 0.2668, 0.9579, -0.1059, 0.3626, 0.8784, -0.3113, 0.3626, 0.8784, -0.3113, 0.09408, 2.557e-05, -0.9956, 0.2723, 0.9524, -0.1371, 0.09413, -5.347e-05, -0.9956, 0.3627, 0.8784, -0.3112, 0.05766, -0.9426, -0.329, 0.05766, -0.9426, -0.329, 0.08778, 1.006e-05, -0.9961, 0.09413, -5.347e-05, -0.9956, -0.1109, -0.9938, -9.279e-07, -0.05663, -0.9984, 2.395e-07, -0.05911, -0.9983, -7.723e-06, -0.05911, -0.9983, -7.723e-06, -0.1169, -0.9931, -5.573e-06, -0.1109, -0.9938, -9.279e-07, -0.117, -0.9931, -6.479e-05, 0.7657, 0.6413, -0.04934, 0.9152, 0.4029, -3.109e-06, 0.9152, 0.4029, -3.109e-06, -0.1109, -0.9938, -4.297e-05, -0.117, -0.9931, -6.479e-05, -0.8469, 0.5318, 2.311e-07, -0.8469, 0.5318, -2.528e-06, -0.8469, 0.5318, 2.396e-06, -0.8469, 0.5318, 2.396e-06, -0.8469, 0.5318, 4.957e-07, -0.8469, 0.5318, 2.311e-07, -0.8469, 0.5318, 3.104e-05, -0.05911, -0.9983, -7.723e-06, -0.05663, -0.9984, 2.395e-07, -0.05663, -0.9984, 2.395e-07, -0.8469, 0.5318, -3.893e-05, -0.8469, 0.5318, 3.104e-05, -0.8469, 0.5318, -3.66e-05, -0.1802, 0.9836, -3.188e-06, -0.1538, 0.9881, -2.444e-06, -0.1538, 0.9881, -2.444e-06, -0.8469, 0.5318, -3.549e-05, -0.8469, 0.5318, -3.66e-05, -0.8469, 0.5318, 2.635e-05, -0.1539, 0.9881, -5.349e-05, -0.05905, -0.9983, 3.108e-05, -0.05905, -0.9983, 3.108e-05, -0.8469, 0.5318, 2.08e-05, -0.8469, 0.5318, 2.635e-05, -0.8469, 0.5318, -1.901e-07, -0.05661, -0.9984, 3.315e-05, -0.1802, 0.9836, 4.229e-05, -0.1802, 0.9836, 4.229e-05, -0.8469, 0.5318, -1.435e-07, -0.8469, 0.5318, -1.901e-07, -0.117, -0.9931, -6.479e-05, 0.8035, 0.5586, 0.2056, 0.8834, 0.4684, 0.01386, 0.8834, 0.4684, 0.01386, 0.7657, 0.6413, -0.04934, -0.117, -0.9931, -6.479e-05, 0.7657, 0.6414, -0.04933, 0.8834, 0.4684, 0.0138, 0.08102, 0.9341, -0.3476, 0.08102, 0.9341, -0.3476, -0.1538, 0.9881, -2.444e-06, 0.7657, 0.6414, -0.04933, -0.05911, -0.9983, -7.723e-06, -0.1299, -0.8861, -0.4449, 0.8035, 0.5586, 0.2057, 0.8035, 0.5586, 0.2057, -0.1169, -0.9931, -5.573e-06, -0.05911, -0.9983, -7.723e-06, -0.03326, 0.4037, -0.9143, 0.3175, 0.9483, 1.103e-06, 0.09414, -2.815e-05, -0.9956, -0.2179, 0.5745, -0.789, -0.1955, 0.9806, -0.01566, -0.128, 0.9533, 0.2736, -0.128, 0.9533, 0.2736, -0.03325, 0.4038, -0.9143, -0.2179, 0.5745, -0.789, -0.03324, 0.4038, -0.9142, -0.128, 0.9533, 0.2735, -0.7071, 0.7071, -0.006183, -0.7071, 0.7071, -0.006183, 0.3174, 0.9483, 1.776e-05, -0.03324, 0.4038, -0.9142, 0.3057, 0.9521, 4.384e-05, 0.3174, 0.9483, 1.776e-05, -0.7071, 0.7071, -0.006183, -0.7071, 0.7071, -0.006183, -0.7459, 0.6661, 2.781e-08, 0.3057, 0.9521, 4.384e-05, -0.128, 0.9533, 0.2735, -0.1955, 0.9806, -0.01565, -0.2182, 0.6639, -0.7153, -0.2182, 0.6639, -0.7153, -0.1781, 0.984, 1.478e-08, -0.7459, 0.6661, 3.415e-05, -0.7459, 0.6661, 3.415e-05, -0.7071, 0.7071, -0.006163, -0.2182, 0.6639, -0.7153, -0.128, 0.9533, 0.2735, -0.2182, 0.6639, -0.7153, -0.7071, 0.7071, -0.006184, 0.7071, 0.7071, 0.0, 0.2722, 0.9524, -0.1371, 0.7358, 0.6772, -1.302e-06, 0.7358, 0.6772, -1.302e-06, 0.6747, 0.7381, -1.921e-14, 0.7071, 0.7071, 0.0, 0.09414, -2.272e-05, -0.9956, 0.2351, 0.5589, -0.7952, 0.7358, 0.6772, 5.215e-06, 0.7358, 0.6772, 5.215e-06, 0.2722, 0.9524, -0.1371, 0.09414, -2.272e-05, -0.9956, 0.09416, -8.007e-05, -0.9956, 0.2938, 0.9559, -6.974e-06, -0.707, 0.707, 0.01785, -0.707, 0.707, 0.01785, 0.2351, 0.5589, -0.7952, 0.09416, -8.007e-05, -0.9956, -0.5834, 0.8122, -1.326e-06, 0.2351, 0.5589, -0.7952, -0.707, 0.707, 0.01785, -0.707, 0.707, 0.01785, -0.5834, 0.8122, -1.34e-06, -0.5834, 0.8122, -1.326e-06, 0.2938, 0.9559, 4.858e-05, -0.3965, -0.4982, 0.7711, -0.2861, -0.2904, 0.9131, -0.2861, -0.2904, 0.9131, -0.707, 0.707, 0.01787, 0.2938, 0.9559, 4.858e-05, -0.5834, 0.8122, 4.078e-05, -0.707, 0.707, 0.01779, -0.286, -0.2904, 0.9132, -0.286, -0.2904, 0.9132, -0.4411, -0.8974, -3.031e-06, -0.5834, 0.8122, 4.078e-05, 0.2668, 0.9579, -0.1059, 0.7491, 0.6624, 1.922e-05, 0.7071, 0.7071, -8.501e-06, 0.7071, 0.7071, -8.501e-06, 0.01874, -0.8673, -0.4974, 0.2668, 0.9579, -0.1059, 0.01874, -0.8673, -0.4974, 0.7071, 0.7071, -8.501e-06, 0.7071, 0.7071, -2.058e-06, 0.7071, 0.7071, -2.058e-06, 0.01024, -0.9151, -0.4031, 0.01874, -0.8673, -0.4974, 0.8578, 0.514, 2.556e-06, 0.01024, -0.9151, -0.4031, 0.7071, 0.7071, -2.058e-06, 0.7071, 0.7071, -2.058e-06, 0.8578, 0.514, -2.532e-06, 0.8578, 0.514, 2.556e-06, 0.7491, 0.6624, -4.371e-08, 0.884, 0.4675, -4.371e-08, 0.7921, 0.6104, -4.371e-08, 0.7921, 0.6104, -4.371e-08, 0.7071, 0.7071, -4.371e-08, 0.7491, 0.6624, -4.371e-08, 0.7071, 0.7071, -2.465e-05, 0.7921, 0.6104, 1.994e-05, 0.884, 0.4676, -2.092e-05, 0.884, 0.4676, -2.092e-05, 0.7071, 0.7071, -2.247e-05, 0.7071, 0.7071, -2.465e-05, 0.8578, 0.514, 4.057e-05, 0.7071, 0.7071, -2.247e-05, 0.884, 0.4676, -2.092e-05, 0.884, 0.4676, -2.092e-05, 0.02984, 0.9996, -3.127e-07, 0.8578, 0.514, 4.057e-05, -2.121e-06, -0.9845, -0.1755, 4.923e-06, -0.9845, -0.1755, 0.0, -0.9939, -0.1099, 0.0, -0.9939, -0.1099, 0.0, -0.9939, -0.1099, -2.121e-06, -0.9845, -0.1755, -4.904e-06, 0.9845, -0.1755, 0.0, 0.9939, -0.1099, 0.0, 0.9939, -0.1099, 0.0, 0.9939, -0.1099, 2.121e-06, 0.9845, -0.1755, -4.904e-06, 0.9845, -0.1755, 4.703e-05, -0.9845, -0.1755, 4.725e-05, 0.9845, -0.1755, -4.703e-05, 0.9845, -0.1755, -4.703e-05, 0.9845, -0.1755, -4.725e-05, -0.9845, -0.1755, 4.703e-05, -0.9845, -0.1755, 5.022e-05, -0.9845, -0.1755, 3.284e-05, 0.9845, -0.1755, -3.912e-06, 0.9939, -0.1098, -3.912e-06, 0.9939, -0.1098, -2.116e-05, -0.9939, -0.1099, 5.022e-05, -0.9845, -0.1755, -0.05905, -0.9983, 3.108e-05, -0.1539, 0.9881, -5.349e-05, 0.081, 0.9341, -0.3476, 0.081, 0.9341, -0.3476, -0.1299, -0.8861, -0.4449, -0.05905, -0.9983, 3.108e-05, -0.1298, -0.8861, -0.4449, 0.08108, 0.9341, -0.3476, 0.8834, 0.4685, 0.01381, 0.8834, 0.4685, 0.01381, 0.8036, 0.5586, 0.2056, -0.1298, -0.8861, -0.4449, -0.05661, -0.9984, 3.315e-05, -0.1109, -0.9938, -2.527e-05, 0.9152, 0.4029, 1.033e-05, 0.9152, 0.4029, 1.033e-05, -0.1802, 0.9836, 4.229e-05, -0.05661, -0.9984, 3.315e-05, 4.748e-05, 0.994, -0.1098, 4.771e-05, -0.994, -0.1098, -4.748e-05, -0.994, -0.1098, -4.748e-05, -0.994, -0.1098, -4.771e-05, 0.994, -0.1098, 4.748e-05, 0.994, -0.1098, -0.01034, -0.002607, -0.9999, -0.005089, 0.03772, -0.9993, -0.01193, 0.07847, -0.9968, -0.01193, 0.07847, -0.9968, -0.01971, -0.01419, -0.9997, -0.01034, -0.002607, -0.9999, -0.1417, 0.9889, 0.04584, -0.01191, 0.07844, -0.9968, -0.005065, 0.03772, -0.9993, -0.005065, 0.03772, -0.9993, -0.3084, 0.9461, 0.09919, -0.1417, 0.9889, 0.04584, -0.3084, 0.9461, 0.0992, -0.005126, 0.03777, -0.9993, 0.02499, -0.9995, -0.0184, 0.02499, -0.9995, -0.0184, -0.005126, 0.03777, -0.9993, -0.01032, -0.00254, -0.9999, -0.01032, -0.00254, -0.9999, -0.06961, -0.9975, 0.01065, 0.02499, -0.9995, -0.0184, -0.06958, -0.9975, 0.01058, -0.01036, -0.002558, -0.9999, -0.01964, -0.01421, -0.9997, -0.01964, -0.01421, -0.9997, 0.6928, 0.4027, -0.5983, -0.06958, -0.9975, 0.01058, 0.6928, 0.4027, -0.5982, -0.01972, -0.0142, -0.9997, -0.01191, 0.07844, -0.9968, -0.01191, 0.07844, -0.9968, -0.1417, 0.9889, 0.04584, 0.6928, 0.4027, -0.5982, -0.1456, -0.9835, -0.1077, -0.2447, -0.9484, -0.2016, -0.1416, -0.9856, -0.09239, -0.1416, -0.9856, -0.09239, -0.2379, -0.9626, -0.1293, -0.1456, -0.9835, -0.1077, -0.2379, -0.9627, -0.1293, -0.1416, -0.9856, -0.09242, -0.5589, 0.6622, -0.4991, -0.5589, 0.6622, -0.4991, -0.4833, 0.7616, -0.4317, -0.2379, -0.9627, -0.1293, -0.4833, 0.7616, -0.4317, -0.5589, 0.6622, -0.4991, 0.08742, 0.9946, 0.05602, 0.08742, 0.9946, 0.05602, 0.03875, 0.9983, 0.04253, -0.4833, 0.7616, -0.4317, 0.03875, 0.9983, 0.04256, 0.08738, 0.9946, 0.05608, -0.2448, -0.9484, -0.2016, -0.2448, -0.9484, -0.2016, -0.1456, -0.9835, -0.1076, 0.03875, 0.9983, 0.04256, 0.0, -1.0, 0.0, 0.0, -1.0, 0.0, 0.0, -1.0, 0.0, 0.0, -1.0, 0.0, 0.0, -1.0, 0.0, 0.0, -1.0, 0.0, 4.371e-08, -1.0, 4.8e-05, 4.371e-08, -1.0, -4.777e-05, -1.0, 0.0, 0.0, -1.0, 0.0, 0.0, -1.0, 0.0, 0.0, 4.371e-08, -1.0, 4.8e-05, -1.0, -4.371e-08, 4.8e-05, -1.0, -4.371e-08, -4.777e-05, 0.0, 1.0, 0.0, 0.0, 1.0, 0.0, 0.0, 1.0, 0.0, -1.0, -4.371e-08, 4.8e-05, -4.371e-08, 1.0, 4.8e-05, -4.371e-08, 1.0, -4.777e-05, -4.371e-08, -1.0, -4.8e-05, -4.371e-08, -1.0, -4.8e-05, -4.371e-08, -1.0, 4.777e-05, -4.371e-08, 1.0, 4.8e-05, -0.1802, 0.9836, -3.188e-06, 0.9152, 0.403, -5.386e-05, 0.7657, 0.6414, -0.04933, 0.7657, 0.6414, -0.04933, -0.1538, 0.9881, -2.444e-06, -0.1802, 0.9836, -3.188e-06, 0.2667, 0.9579, -0.1059, 0.01868, -0.8673, -0.4974, 0.05769, -0.9426, -0.329, 0.05769, -0.9426, -0.329, 0.3627, 0.8784, -0.3112, 0.2667, 0.9579, -0.1059, -5.002e-05, 0.9845, -0.1755, -3.315e-05, -0.9845, -0.1755, 3.658e-06, -0.9939, -0.1098, 3.658e-06, -0.9939, -0.1098, 2.129e-05, 0.9939, -0.1099, -5.002e-05, 0.9845, -0.1755, 0.9924, -0.1232, 6.196e-08, 0.9818, -0.1901, -3.411e-06, 0.9794, -0.2019, 1.241e-06, 0.9794, -0.2019, 1.241e-06, 0.9924, -0.1232, 5.322e-08, 0.9924, -0.1232, 6.196e-08, 0.9924, -0.1232, 1.391e-05, 0.9794, -0.2018, -2.319e-05, -0.1148, 0.1907, 0.9749, -0.1148, 0.1907, 0.9749, -0.08746, 0.1058, 0.9905, 0.9924, -0.1232, 1.391e-05, -0.08744, 0.1058, 0.9905, -0.1148, 0.1906, 0.9749, -0.7939, 0.608, 3.553e-06, -0.7939, 0.608, 3.553e-06, -0.8262, 0.5634, 0.0, -0.08744, 0.1058, 0.9905, -0.8262, 0.5634, 1.163e-05, -0.7939, 0.6081, 2.052e-05, 0.9818, -0.1901, 1.784e-05, 0.9818, -0.1901, 1.784e-05, 0.9924, -0.1233, -5.506e-06, -0.8262, 0.5634, 1.163e-05, -0.0184, -0.9984, -0.05337, -0.02644, -0.9976, -0.06398, -0.02996, -0.9915, -0.1263, -0.02996, -0.9915, -0.1263, -0.02465, -0.9928, -0.1173, -0.0184, -0.9984, -0.05337, -0.02464, -0.9928, -0.1173, -0.02999, -0.9915, -0.1263, 0.9899, -0.0002661, 0.1418, 0.9899, -0.0002661, 0.1418, 0.9897, -7.549e-07, 0.1434, -0.02464, -0.9928, -0.1173, 0.9897, 9.194e-06, 0.1434, 0.9899, 1.945e-05, 0.1418, 0.2122, 0.9761, 0.04693, 0.2122, 0.9761, 0.04693, 0.1464, 0.9887, 0.03341, 0.9897, 9.194e-06, 0.1434, 0.1464, 0.9887, 0.03334, 0.2122, 0.9761, 0.04703, -0.02642, -0.9976, -0.06399, -0.02642, -0.9976, -0.06399, -0.01841, -0.9984, -0.05337, 0.1464, 0.9887, 0.03334, 0.9695, -0.2451, 1.176e-13, 0.9695, -0.2451, 3.369e-07, 0.9213, -0.3888, 2.152e-06, 0.9213, -0.3888, 2.152e-06, 0.954, -0.2997, -2.721e-06, 0.9695, -0.2451, 1.176e-13, 0.1559, 0.2804, -0.9471, 0.2261, 0.3676, -0.9021, 0.9213, -0.3888, 6.2e-05, 0.9213, -0.3888, 6.2e-05, 0.9695, -0.2452, -1.601e-05, 0.1559, 0.2804, -0.9471, -0.8174, -3.343e-07, -0.576, -0.8174, 1.256e-07, -0.5761, -0.7956, 1.194e-06, -0.6058, -0.7956, 1.194e-06, -0.6058, -0.7956, 6.105e-07, -0.6058, -0.8174, -3.343e-07, -0.576, -0.01886, -0.9829, -0.1829, -0.8174, -1.64e-05, -0.5761, -0.7957, -2.584e-05, -0.6057, -0.7957, -2.584e-05, -0.6057, -0.01182, -0.9933, -0.1151, -0.01886, -0.9829, -0.1829, -0.01177, -0.9933, -0.1151, -0.7956, 1.041e-05, -0.6058, -0.7956, -1.787e-05, -0.6058, -0.7956, -1.787e-05, -0.6058, -0.04187, -1.161e-07, -0.9991, -0.01177, -0.9933, -0.1151, -0.04183, -1.571e-05, -0.9991, -0.7956, -4.262e-06, -0.6058, -0.8174, 2.57e-07, -0.576, -0.8174, 2.57e-07, -0.576, -0.01988, 0.9828, -0.1839, -0.04183, -1.571e-05, -0.9991, -0.01988, 0.9827, -0.1839, -0.8174, 5.354e-05, -0.576, -0.8174, -4.171e-05, -0.576, -0.8174, -4.171e-05, -0.576, -0.01888, -0.9829, -0.1829, -0.01988, 0.9827, -0.1839, -0.1148, 0.1907, 0.9749, 0.9794, -0.2019, -7.666e-06, 0.9818, -0.1901, 0.0003337, 0.9818, -0.1901, 0.0003337, -0.7939, 0.6081, 4.505e-05, -0.1148, 0.1907, 0.9749, 0.9899, 3.015e-05, 0.1418, -0.02999, -0.9915, -0.1263, -0.02642, -0.9976, -0.06396, -0.02642, -0.9976, -0.06396, 0.2123, 0.9761, 0.04697, 0.9899, 3.015e-05, 0.1418, 0.3896, 0.004835, -0.921, 0.3658, 0.06405, -0.9285, 0.6221, 0.1056, -0.7758, 0.6221, 0.1056, -0.7758, 0.4395, 1.271e-06, -0.8982, 0.3896, 0.004835, -0.921, 0.464, 0.8858, 0.008359, 0.6105, 0.7775, 0.151, 0.4124, 0.9068, 0.08748, 0.4124, 0.9068, 0.08748, 0.4579, 0.889, -9.844e-06, 0.464, 0.8858, 0.008359, 0.9238, -0.3829, 3.901e-06, 0.4639, 0.8858, 0.008429, 0.4579, 0.889, 1.476e-05, 0.4579, 0.889, 1.476e-05, 0.931, -0.365, -9.825e-07, 0.9238, -0.3829, 3.901e-06, 0.931, -0.365, -4.125e-05, 0.4579, 0.889, -2.67e-05, 0.4124, 0.9068, 0.08749, 0.4124, 0.9068, 0.08749, -0.0414, 0.08556, 0.9955, 0.931, -0.365, -4.125e-05, -0.0414, 0.08561, 0.9955, 0.4124, 0.9068, 0.08743, 0.6105, 0.7775, 0.151, 0.6105, 0.7775, 0.151, -0.1586, 0.1729, -0.9721, -0.0414, 0.08561, 0.9955, -0.1586, 0.1729, -0.9721, 0.6105, 0.7775, 0.151, 0.4639, 0.8859, 0.008372, 0.4639, 0.8859, 0.008372, 0.9238, -0.383, 2.428e-05, -0.1586, 0.1729, -0.9721, -0.04757, -0.9985, -0.02679, 0.3658, 0.0641, -0.9285, 0.3895, 0.004834, -0.921, 0.3895, 0.004834, -0.921, -0.04887, -0.9986, -0.0198, -0.04757, -0.9985, -0.02679, -0.04888, -0.9986, -0.01985, 0.3896, 0.004793, -0.921, 0.4395, -4.531e-05, -0.8982, 0.4395, -4.531e-05, -0.8982, 0.9021, -4.464e-06, 0.4316, -0.04888, -0.9986, -0.01985, 0.9021, -1.904e-05, 0.4316, 0.4395, -5.332e-06, -0.8982, 0.6221, 0.1056, -0.7757, 0.6221, 0.1056, -0.7757, -0.1792, 0.9607, -0.2122, 0.9021, -1.904e-05, 0.4316, -0.1792, 0.9607, -0.2122, 0.6221, 0.1056, -0.7757, 0.3658, 0.06407, -0.9285, 0.3658, 0.06407, -0.9285, -0.0475, -0.9985, -0.02673, -0.1792, 0.9607, -0.2122, 0.6747, 0.7185, -0.1688, 0.4485, 0.886, 0.1173, 0.4914, 0.8709, 0.009633, 0.4914, 0.8709, 0.009633, 0.4907, 0.8713, 2.767e-06, 0.6747, 0.7185, -0.1688, 0.8344, -0.5512, 0.0, 0.821, -0.5709, 1.065e-06, 0.4907, 0.8713, -3.167e-05, 0.4907, 0.8713, -3.167e-05, 0.4914, 0.8709, 0.009612, 0.8344, -0.5512, 0.0, -0.1126, 0.2184, -0.9693, 0.6747, 0.7186, -0.1687, 0.4907, 0.8713, 1.065e-06, 0.4907, 0.8713, 1.065e-06, 0.821, -0.5709, -3.47e-05, -0.1126, 0.2184, -0.9693, 0.884, 0.4676, 3.593e-07, 0.884, 0.4676, 3.426e-07, 0.8631, 0.505, 2.505e-06, 0.8631, 0.505, 2.505e-06, 0.02989, 0.9996, 4.171e-05, 0.884, 0.4676, 3.593e-07, 0.2722, 0.9524, -0.1371, 0.7491, 0.6624, 1.922e-05, 0.2668, 0.9579, -0.1059, 0.3174, 0.9483, 2.491e-06, 0.2939, 0.9558, 4.177e-07, 0.09418, -1.116e-05, -0.9956, -0.05363, -0.9986, 2.542e-08, 0.05517, -0.9985, 0.0, -0.08283, 0.3963, -0.9144, -0.08283, 0.3963, -0.9144, -0.07573, 0.05991, -0.9953, -0.05363, -0.9986, 2.542e-08, 0.1398, -0.9902, -4.261e-05, -0.8062, -0.5916, -3.874e-09, -0.1458, 0.1514, -0.9777, -0.1458, 0.1514, -0.9777, 0.1515, -0.9885, -3.084e-05, 0.1398, -0.9902, -4.261e-05, 0.01028, -0.9151, -0.4031, 0.8578, 0.514, -4.141e-05, -0.04817, -0.9988, 2.936e-07, -0.04817, -0.9988, 2.936e-07, 0.0878, -3.725e-05, -0.9961, 0.01028, -0.9151, -0.4031, 0.0878, -3.725e-05, -0.9961, -0.04817, -0.9988, 2.936e-07, -0.05363, -0.9986, 2.542e-08, -0.05363, -0.9986, 2.542e-08, -0.07573, 0.05991, -0.9953, 0.0878, -3.725e-05, -0.9961, -0.1458, 0.1514, -0.9777, -0.8063, -0.5916, -4.373e-05, -0.1783, 0.984, 4.627e-08, -0.1783, 0.984, 4.627e-08, -0.2179, 0.5745, -0.789, -0.1458, 0.1514, -0.9777, -0.1783, 0.984, 4.627e-08, -0.2192, 0.9757, 2.321e-07, -0.1955, 0.9806, -0.01566, -0.1955, 0.9806, -0.01566, -0.2179, 0.5745, -0.789, -0.1783, 0.984, 4.627e-08, -0.1955, 0.9806, -0.01566, -0.2192, 0.9757, 2.321e-07, -0.1781, 0.984, 1.478e-08, -0.1781, 0.984, 1.478e-08, -0.2182, 0.6639, -0.7153, -0.1955, 0.9806, -0.01566, -0.5382, 0.8428, -2.241e-06, -0.4412, -0.8974, 3.979e-05, -0.2861, -0.2904, 0.9132, -0.2861, -0.2904, 0.9132, -0.3965, -0.4983, 0.771, -0.5382, 0.8428, -2.241e-06, 0.259, 0.9659, 0.0, -0.5381, 0.8429, 3.569e-05, -0.3965, -0.4983, 0.7711, -0.3965, -0.4983, 0.7711, 0.2939, 0.9558, 4.177e-07, 0.259, 0.9659, 0.0, 0.2722, 0.9524, -0.1371, 0.7071, 0.7071, 0.0, 0.8524, 0.5229, -3.73e-06, 0.8524, 0.5229, -3.73e-06, 0.7491, 0.6624, 1.922e-05, 0.2722, 0.9524, -0.1371, 0.8524, 0.5229, -4.386e-05, 0.8632, 0.5049, 4.442e-05, 0.884, 0.4675, 1.454e-05, 0.884, 0.4675, 1.454e-05, 0.7491, 0.6625, -2.973e-05, 0.8524, 0.5229, -4.386e-05, 0.2351, 0.5588, -0.7952, -0.5834, 0.8122, -4.065e-05, 0.6747, 0.7381, -1.921e-14, 0.6747, 0.7381, -1.921e-14, 0.7358, 0.6772, -1.302e-06, 0.2351, 0.5588, -0.7952, -0.4379, 0.899, 0.0, -0.4894, 0.872, 2.788e-06, 0.2261, 0.3676, -0.9021, 0.2261, 0.3676, -0.9021, 0.1559, 0.2805, -0.9471, -0.4379, 0.899, 0.0, 0.2262, 0.3676, -0.902, -0.4894, 0.872, -4.191e-05, 0.954, -0.2997, 4.651e-05, 0.954, -0.2997, 4.651e-05, 0.9213, -0.3888, 4.722e-05, 0.2262, 0.3676, -0.902, -0.1126, 0.2184, -0.9693, -0.4852, 0.8744, 7.954e-08, 0.4485, 0.886, 0.1173, 0.4485, 0.886, 0.1173, 0.6747, 0.7186, -0.1687, -0.1126, 0.2184, -0.9693])] * 3)])

# ---- objects
ob_dark_fighter_6 = bpy.data.objects.new('dark_fighter_6', me_dark_fighter_6)
ob_sun = bpy.data.objects.new('Sun', light_sun)

# ---- transforms, parenting, visibility, modifiers, constraints
ob_dark_fighter_6.location = (0.0, 0.0, 0.0)
ob_dark_fighter_6.rotation_euler = (1.571, -0.0, -1.571)
ob_dark_fighter_6.scale = (0.1, 0.1, 0.1)
ob_dark_fighter_6.lineart.crease_threshold = 0.0
ob_sun.location = (5.803, -1.574, 2.353)
ob_sun.rotation_euler = (0.0, 1.046, -0.5126)
ob_sun.lineart.crease_threshold = 0.0

# ---- collection membership
col_collection_1.objects.link(ob_dark_fighter_6)
col_collection_1.objects.link(ob_sun)

# ---- scene / render settings (as saved in the file)
scene.frame_start = 1; scene.frame_end = 250; scene.frame_set(1)
scene.render.engine = 'BLENDER_EEVEE_NEXT'
scene.render.resolution_percentage = 50
scene.render.dither_intensity = 0.0
scene.cycles.use_denoising = False
scene.cycles.samples = 128
scene.cycles.sampling_pattern = 'TABULATED_SOBOL'
scene.cycles.light_sampling_threshold = 0.0
scene.cycles.use_adaptive_sampling = False
scene.cycles.use_light_tree = False
scene.cycles.blur_glossy = 0.0
scene.cycles.sample_clamp_indirect = 0.0
scene.view_settings.view_transform = 'Standard'
bpy.context.view_layer.update()

# ---- added for rendering (the .blend has no active camera): camera
cam_auto = bpy.data.cameras.new('AutoCamera')
cam_auto.lens = 50.0
cam_auto.sensor_width = 36.0
cam_auto.clip_end = 1000.0
ob_auto_camera = bpy.data.objects.new('AutoCamera', cam_auto)
scene.collection.objects.link(ob_auto_camera)
ob_auto_camera.location = (7.5805, -8.75889, 6.0644)
ob_auto_camera.rotation_euler = (1.09748, -7.21219e-08, 0.694738)
scene.camera = ob_auto_camera
bpy.context.view_layer.update()

